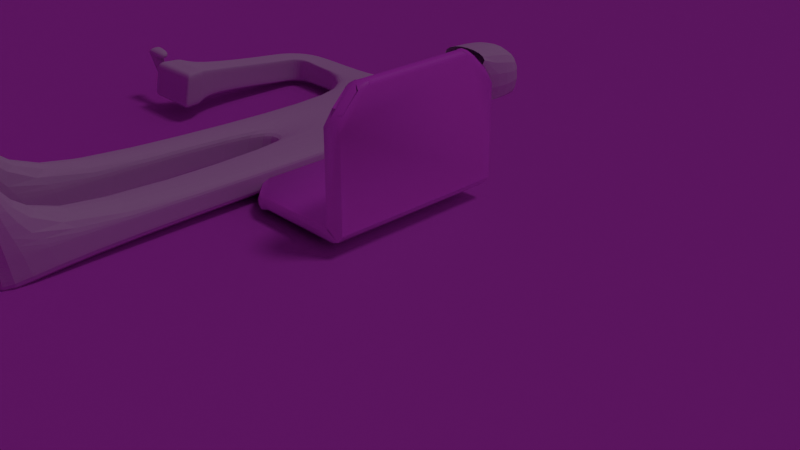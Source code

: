 # Source: scene2.blend  (saved by Blender 4.2.66; exported with 4.5.12 LTS)
import bpy
from mathutils import Matrix  # noqa: F401  (used for matrix-valued properties, if any)

bpy.ops.wm.read_factory_settings(use_empty=True)
scene = bpy.context.scene
scene.name = 'Scene'

# ---- collections
col_collection = bpy.data.collections.new('Collection'); scene.collection.children.link(col_collection)

# ---- images (referenced by path relative to the original .blend; pixels are not part of the script)
import os
ASSET_DIR = os.environ.get("B2B_ASSET_DIR", "")  # directory of the original .blend (textures are referenced by path, not embedded)
HERE = os.path.dirname(os.path.abspath(__file__))  # packed textures are extracted next to this script under _unpacked/

def load_image(name, relpath, width, height, colorspace="sRGB"):
    """Load a texture the original file referenced (path relative to the .blend, or extracted next to this script)."""
    p = next((c for c in (os.path.join(HERE, relpath), os.path.join(ASSET_DIR, relpath)) if relpath and os.path.exists(c)), "")
    if p:
        img = bpy.data.images.load(p, check_existing=True)
        img.name = name
    else:  # same state as the original file: an image datablock whose file is absent (Cycles renders it pink)
        img = bpy.data.images.new(name, width, height)
        img.source = "FILE"
        img.filepath = "//" + (relpath or name)
    img.colorspace_settings.name = colorspace
    return img
img_grass001_4k_png_color_png = load_image('Grass001_4K-PNG_Color.png', 'textures/Grass001_4K-PNG_Color.png', 1024, 1024, 'sRGB')
img_grass001_4k_png_roughness_png = load_image('Grass001_4K-PNG_Roughness.png', 'textures/Grass001_4K-PNG_Roughness.png', 1024, 1024, 'Non-Color')
img_grass001_4k_png_normalgl_png = load_image('Grass001_4K-PNG_NormalGL.png', 'textures/Grass001_4K-PNG_NormalGL.png', 1024, 1024, 'Non-Color')
img_macbook = load_image('Macbook', 'textures/Macbook.png', 1024, 1024, 'sRGB')
img_dayenvironmenthdri043_4k_hdr_exr = load_image('DayEnvironmentHDRI043_4K-HDR.exr', 'textures/DayEnvironmentHDRI043_4K-HDR.exr', 1024, 1024, 'Linear Rec.709')

# ---- materials (node trees are filled in below, after node groups)
mat_acg_grass001_4k_png = bpy.data.materials.new('aCG_Grass001_4K_PNG')
mat_macbook = bpy.data.materials.new('Macbook')

# ---- material node trees
mat_acg_grass001_4k_png.use_nodes = True; mat_acg_grass001_4k_png.node_tree.nodes.clear()
_N = mat_acg_grass001_4k_png.node_tree.nodes; _L = mat_acg_grass001_4k_png.node_tree.links
n0 = _N.new('ShaderNodeBsdfPrincipled'); n0.name = 'Principled BSDF'; n0.location = (0, 300)
n1 = _N.new('ShaderNodeOutputMaterial'); n1.name = 'Material Output'; n1.location = (300, 300)
n2 = _N.new('ShaderNodeTexImage'); n2.name = 'Image Texture'; n2.location = (-300, 300)
n2.image = img_grass001_4k_png_color_png
n3 = _N.new('ShaderNodeUVMap'); n3.name = 'UV Map'; n3.location = (-600, 300)
n3.uv_map = 'UVMap'
n4 = _N.new('ShaderNodeSeparateColor'); n4.name = 'Separate Color'; n4.location = (-300, -10)
n5 = _N.new('ShaderNodeTexImage'); n5.name = 'Image Texture.001'; n5.location = (-600, -10)
n5.image = img_grass001_4k_png_roughness_png
n6 = _N.new('ShaderNodeNormalMap'); n6.name = 'Normal Map'; n6.location = (-300, -320)
n7 = _N.new('ShaderNodeTexImage'); n7.name = 'Image Texture.002'; n7.location = (-600, -320)
n7.image = img_grass001_4k_png_normalgl_png
_L.new(n0.outputs[0], n1.inputs[0])
_L.new(n2.outputs[0], n0.inputs[0])
_L.new(n3.outputs[0], n2.inputs[0])
_L.new(n4.outputs[0], n0.inputs[2])
_L.new(n5.outputs[0], n4.inputs[0])
_L.new(n3.outputs[0], n5.inputs[0])
_L.new(n6.outputs[0], n0.inputs[5])
_L.new(n7.outputs[0], n6.inputs[1])
_L.new(n3.outputs[0], n7.inputs[0])
n1.is_active_output = True
mat_macbook.use_nodes = True; mat_macbook.node_tree.nodes.clear()
_N = mat_macbook.node_tree.nodes; _L = mat_macbook.node_tree.links
n0 = _N.new('ShaderNodeBsdfPrincipled'); n0.name = 'Principled BSDF'; n0.location = (10, 300)
n1 = _N.new('ShaderNodeOutputMaterial'); n1.name = 'Material Output'; n1.location = (300, 300)
n2 = _N.new('ShaderNodeTexImage'); n2.name = 'Image Texture'; n2.location = (-331, 228)
n2.image = img_macbook
_L.new(n0.outputs[0], n1.inputs[0])
_L.new(n2.outputs[0], n0.inputs[0])
n1.is_active_output = True

# ---- world
world_world = bpy.data.worlds.new('World'); scene.world = world_world
world_world.use_nodes = True; world_world.node_tree.nodes.clear()
_N = world_world.node_tree.nodes; _L = world_world.node_tree.links
n0 = _N.new('ShaderNodeOutputWorld'); n0.name = 'World Output'; n0.location = (300, 300)
n1 = _N.new('ShaderNodeBackground'); n1.name = 'Background'; n1.location = (10, 300)
n1.inputs[1].default_value = 0.1
n2 = _N.new('ShaderNodeTexEnvironment'); n2.name = 'Environment Texture'; n2.location = (-300, 268)
n2.image = img_dayenvironmenthdri043_4k_hdr_exr
_L.new(n1.outputs[0], n0.inputs[0])
_L.new(n2.outputs[0], n1.inputs[0])
n0.is_active_output = True
world_world.color = (0.05088, 0.05088, 0.05088)
world_world.sun_shadow_jitter_overblur = 0.0

# ---- cameras
cam_camera = bpy.data.cameras.new('Camera')
cam_camera.clip_end = 100.0
cam_camera.ortho_scale = 7.314

# ---- lights
light_light = bpy.data.lights.new('Light', 'SUN')
light_light.angle = 0.1993
light_light.energy = 0.2
light_light.shadow_soft_size = 0.1
light_light.shadow_cascade_max_distance = 1000.0

# ---- meshes
me_plane = bpy.data.meshes.new('Plane')
me_plane.from_pydata([(-1.0, -1.0, 0.0), (1.0, -1.0, 0.0), (-1.0, 1.0, 0.0), (1.0, 1.0, 0.0)], [], [(0, 1, 3, 2)])
_uv = me_plane.uv_layers.new(name='UVMap')
_uv.uv.foreach_set('vector', [-93.35, 94.35, -93.35, -93.35, 94.35, -93.35, 94.35, 94.35])
me_plane.materials.append(mat_acg_grass001_4k_png)
me_plane.update()
me_cube_001 = bpy.data.meshes.new('Cube.001')
me_cube_001.from_pydata([(0.07828, -1.0, -0.7738), (0.07828, 1.0, -0.7738), (0.06475, 1.0, -0.7752), (0.291, 1.0, -0.7752), (0.291, -1.0, -0.7752), (0.06475, -1.0, -0.7752), (-1.053, -0.9706, -0.909), (-1.125, -0.9237, -0.892), (-1.085, -0.9037, -0.9555), (-1.303, -0.7205, -0.909), (-1.258, -0.7819, -0.9529), (-1.256, -0.7928, -0.892), (-1.317, -0.6848, -0.9284), (-1.333, -0.5936, -0.7738), (-1.317, -0.6848, -0.8454), (-1.255, -0.7607, -0.8081), (-1.303, -0.7205, -0.8648), (-1.256, -0.7928, -0.8817), (-1.258, -0.7521, -0.8034), (-0.9261, -1.0, -0.7738), (-1.093, -0.922, -0.8081), (-1.017, -0.9842, -0.8454), (-1.085, -0.9253, -0.8034), (-1.125, -0.9237, -0.8817), (-1.053, -0.9706, -0.8648), (-1.317, 0.6848, -0.9284), (-1.255, 0.7607, -0.9657), (-1.303, 0.7205, -0.909), (-1.256, 0.7928, -0.892), (-1.258, 0.7521, -0.9704), (-1.093, 0.922, -0.9657), (-1.017, 0.9842, -0.9284), (-1.085, 0.9253, -0.9704), (-1.125, 0.9237, -0.892), (-1.053, 0.9706, -0.909), (-0.9261, 1.0, -0.7738), (-1.017, 0.9842, -0.8454), (-1.093, 0.922, -0.8081), (-1.053, 0.9706, -0.8648), (-1.125, 0.9237, -0.8817), (-1.085, 0.9253, -0.8034), (-1.303, 0.7205, -0.8648), (-1.258, 0.7521, -0.8034), (-1.256, 0.7928, -0.8817), (-1.317, 0.6848, -0.8454), (-1.333, 0.5936, -0.7738), (-1.255, 0.7607, -0.8081), (0.1456, 0.6987, 0.6509), (0.09029, 0.7476, 0.59), (0.1558, 0.7205, 0.6379), (0.1727, 0.7928, 0.591), (0.09437, 0.7521, 0.5926), (0.1558, 0.9706, 0.3878), (0.09437, 0.9253, 0.4194), (0.1727, 0.9237, 0.4601), (0.1364, 0.9842, 0.3521), (0.06475, 1.0, 0.2609), (0.09906, 0.922, 0.428), (0.291, 1.0, 0.2609), (0.2193, 0.9842, 0.3521), (0.2567, 0.922, 0.428), (0.2, 0.9706, 0.3878), (0.183, 0.9237, 0.4601), (0.2614, 0.9253, 0.4194), (0.2567, 0.7607, 0.5893), (0.2193, 0.6848, 0.6516), (0.2614, 0.7521, 0.5926), (0.183, 0.7928, 0.591), (0.2, 0.7205, 0.6379), (0.2193, -0.6848, 0.6516), (0.2567, -0.7607, 0.5893), (0.2, -0.7205, 0.6379), (0.183, -0.7928, 0.591), (0.2614, -0.7521, 0.5926), (0.291, -1.0, 0.2609), (0.2567, -0.922, 0.4038), (0.2193, -0.9842, 0.3521), (0.2614, -0.9253, 0.4194), (0.183, -0.9237, 0.4601), (0.2, -0.9706, 0.3878), (0.06475, -1.0, 0.2609), (0.1364, -0.9842, 0.3521), (0.09906, -0.922, 0.428), (0.1558, -0.9706, 0.3878), (0.1727, -0.9237, 0.4601), (0.1264, -0.8854, 0.4194), (0.1558, -0.7205, 0.6379), (0.09437, -0.7521, 0.5926), (0.1727, -0.7928, 0.591), (0.1571, -0.6872, 0.6516), (0.09906, -0.7607, 0.5893), (0.07828, -1.0, -0.8374), (0.04002, -0.9729, -0.9062), (0.1151, -0.972, -0.9218), (0.04002, -0.9062, -0.9729), (0.07828, -0.8372, -0.9631), (0.1151, -0.9863, -0.9075), (0.1052, -0.972, -0.9179), (0.2246, -1.0, -0.8608), (0.07828, 0.8372, -0.9631), (0.04002, 0.9062, -0.9729), (0.1151, 0.9863, -0.9075), (0.04002, 0.9729, -0.9062), (0.07828, 1.0, -0.8374), (0.1151, 0.972, -0.9218), (0.1052, 0.972, -0.9179), (0.2246, 1.0, -0.8608), (-1.089, -0.8373, -1.0), (-0.9731, -0.9062, -0.9729), (-0.9975, -0.9789, -0.9427), (-0.9063, -0.9729, -0.9062), (-0.9261, -1.0, -0.8374), (-0.9855, -0.9632, -0.9453), (-1.028, -0.9252, -0.9464), (-1.071, -0.9226, -0.9653), (-1.333, -0.5936, -0.838), (-1.306, -0.5737, -0.9062), (-1.278, -0.7022, -0.9577), (-1.239, -0.6405, -0.9729), (-1.17, -0.7556, -1.0), (-1.267, -0.7584, -0.9662), (-1.17, 0.7556, -1.0), (-1.239, 0.6405, -0.9729), (-1.312, 0.6649, -0.9427), (-1.306, 0.5737, -0.9062), (-1.333, 0.5936, -0.838), (-1.278, 0.7022, -0.9577), (-1.311, 0.7159, -0.904), (-1.296, 0.653, -0.9453), (-1.258, 0.6957, -0.9464), (-1.265, 0.738, -0.9704), (-0.9261, 1.0, -0.8374), (-0.9063, 0.9729, -0.9062), (-1.035, 0.9454, -0.9577), (-0.9731, 0.9062, -0.9729), (-1.089, 0.8373, -1.0), (-0.9975, 0.9789, -0.9427), (-1.071, 0.9324, -0.9703), (-1.028, 0.9252, -0.9464), (-0.9855, 0.9632, -0.9453), (-1.049, 0.9788, -0.9037), (0.06475, 0.7223, 0.5386), (0.07883, 0.6626, 0.5739), (0.09458, 0.6753, 0.6118), (0.1582, 0.5833, 0.6532), (0.1935, 0.5936, 0.6673), (0.1334, 0.6494, 0.6394), (0.1435, 0.6939, 0.65), (0.1209, 0.6601, 0.643), (0.1011, 0.6881, 0.6098), (0.0883, 0.7083, 0.6138), (0.1935, -0.5936, 0.6673), (0.1582, -0.5833, 0.6532), (0.1334, -0.6494, 0.6394), (0.07883, -0.6626, 0.5739), (0.06475, -0.7223, 0.5386), (0.09458, -0.6753, 0.6118), (0.0883, -0.7083, 0.6138), (0.1011, -0.6881, 0.6098), (0.1209, -0.6601, 0.643), (0.1435, -0.6939, 0.65), (0.2411, 0.5936, 0.6673), (0.2578, 0.5887, 0.6607), (0.2695, 0.62, 0.6541), (0.2843, 0.6152, 0.6341), (0.291, 0.6435, 0.6174), (0.2769, 0.6212, 0.652), (0.2819, 0.638, 0.6466), (0.2758, 0.6285, 0.6447), (0.2712, 0.6165, 0.6573), (0.2604, 0.6325, 0.6606), (0.291, -0.6435, 0.6174), (0.2843, -0.6152, 0.6341), (0.2769, -0.6212, 0.652), (0.2578, -0.5887, 0.6607), (0.2411, -0.5936, 0.6673), (0.2695, -0.62, 0.6541), (0.2604, -0.6325, 0.6606), (0.2712, -0.6165, 0.6573), (0.2758, -0.6285, 0.6447), (0.2819, -0.638, 0.6466)], [(113, 112)], [(20, 15, 18, 22), (75, 70, 73, 77), (109, 108, 110), (36, 31, 34, 38), (30, 26, 29, 32), (59, 55, 52, 61), (81, 76, 79, 83), (0, 91, 98, 4, 5), (1, 0, 5, 2), (64, 60, 63, 66), (50, 67, 62, 54), (7, 23, 17, 11), (46, 37, 40, 42), (167, 165, 58, 60, 64), (90, 82, 85, 87), (14, 12, 9, 16), (98, 95, 99, 106, 3, 4), (1, 35, 45, 13, 19, 0), (127, 125, 45, 44, 25), (57, 48, 51, 53), (131, 35, 1, 103), (25, 44, 41, 27), (39, 33, 28, 43), (47, 65, 68, 49), (157, 155, 80, 82, 90), (147, 145, 161, 170, 65, 47), (3, 2, 56, 58), (5, 4, 74, 80), (69, 89, 86, 71), (84, 78, 72, 88), (6, 7, 8), (9, 10, 11), (13, 115, 12, 14), (13, 14, 15), (16, 17, 18), (19, 20, 21), (22, 23, 24), (130, 127, 25, 26), (27, 28, 29), (32, 33, 34), (35, 36, 37), (38, 39, 40), (41, 42, 43), (44, 45, 46), (177, 175, 151, 160, 89, 69), (49, 50, 51), (52, 53, 54), (55, 56, 57), (58, 59, 60), (61, 62, 63), (4, 3, 58, 165, 171, 74), (66, 67, 68), (180, 177, 69, 70), (71, 72, 73), (74, 75, 76), (77, 78, 79), (80, 81, 82), (83, 84, 85), (86, 87, 88), (89, 160, 157, 90), (10, 117, 116, 118, 119, 120), (7, 11, 10, 8), (20, 22, 24, 21), (23, 7, 6, 24), (19, 13, 15, 20), (14, 16, 18, 15), (17, 23, 22, 18), (123, 126, 128, 129), (11, 17, 16, 9), (41, 44, 46, 42), (45, 35, 37, 46), (36, 38, 40, 37), (39, 43, 42, 40), (30, 32, 34, 31), (33, 39, 38, 34), (133, 136, 138, 139), (25, 27, 29, 26), (28, 33, 32, 29), (140, 137, 30, 31), (43, 28, 27, 41), (52, 55, 57, 53), (153, 156, 158, 159), (47, 49, 51, 48), (50, 54, 53, 51), (150, 147, 47, 48), (64, 66, 68, 65), (67, 50, 49, 68), (170, 167, 64, 65), (59, 61, 63, 60), (62, 67, 66, 63), (58, 56, 55, 59), (54, 62, 61, 52), (86, 89, 90, 87), (81, 83, 85, 82), (84, 88, 87, 85), (80, 74, 76, 81), (75, 77, 79, 76), (78, 84, 83, 79), (69, 71, 73, 70), (72, 78, 77, 73), (88, 72, 71, 86), (121, 135, 99, 95, 107, 119), (92, 110, 108, 94), (132, 102, 100, 134), (116, 124, 122, 118), (137, 135, 121, 130, 26, 30), (35, 131, 140, 31, 36), (115, 13, 45, 125), (106, 103, 1, 2, 3), (91, 0, 19, 111), (101, 104, 105), (91, 92, 93), (94, 95, 96), (99, 100, 101), (102, 103, 104), (107, 108, 109), (115, 116, 117), (121, 122, 123), (124, 125, 126), (131, 132, 133), (134, 135, 136), (98, 91, 93, 97), (92, 94, 96, 93), (95, 98, 97, 96), (106, 99, 101, 105), (100, 102, 104, 101), (103, 106, 105, 104), (114, 107, 109, 113), (115, 117, 12), (9, 12, 117, 10), (130, 121, 123, 129), (122, 124, 126, 123), (125, 127, 128, 126), (127, 130, 129, 128), (140, 131, 133, 139), (132, 134, 136, 133), (135, 137, 138, 136), (137, 140, 139, 138), (115, 125, 124, 116), (121, 119, 118, 122), (131, 103, 102, 132), (99, 135, 134, 100), (91, 111, 110, 92), (107, 95, 94, 108), (93, 96, 97), (142, 154, 152, 144), (2, 5, 80, 155, 141, 56), (143, 146, 148, 149), (141, 142, 143), (144, 145, 146), (151, 152, 153), (154, 155, 156), (150, 141, 143, 149), (142, 144, 146, 143), (145, 147, 148, 146), (147, 150, 149, 148), (160, 151, 153, 159), (152, 154, 156, 153), (155, 157, 158, 156), (157, 160, 159, 158), (141, 155, 154, 142), (151, 145, 144, 152), (56, 141, 150, 48, 57), (172, 164, 162, 174), (74, 171, 180, 70, 75), (161, 145, 151, 175), (173, 176, 178, 179), (161, 162, 163), (164, 165, 166), (171, 172, 173), (174, 175, 176), (170, 161, 163, 169), (162, 164, 166, 163), (165, 167, 168, 166), (167, 170, 169, 168), (180, 171, 173, 179), (172, 174, 176, 173), (175, 177, 178, 176), (177, 180, 179, 178), (171, 165, 164, 172), (161, 175, 174, 162), (163, 166, 168, 169), (21, 24, 6, 113, 109, 110, 111, 19), (10, 120, 119, 107, 114, 8), (8, 114, 113, 6)])
me_cube_001.polygons.foreach_set('use_smooth', [True] * 185)
_k = set([(0, 1), (0, 5), (0, 19), (1, 2), (1, 35), (2, 5), (2, 56), (3, 4), (3, 58), (3, 106), (4, 74), (4, 98), (5, 80), (8, 10), (13, 45), (15, 18), (15, 20), (18, 22), (20, 22), (25, 26), (25, 127), (26, 29), (26, 30), (26, 130), (29, 32), (30, 31), (30, 32), (30, 137), (31, 140), (37, 40), (37, 46), (40, 42), (42, 46), (48, 51), (48, 57), (51, 53), (53, 57), (60, 63), (60, 64), (63, 66), (64, 66), (70, 73), (70, 75), (73, 77), (75, 77), (82, 85), (82, 90), (85, 87), (87, 90), (95, 99), (97, 98), (105, 106), (109, 113), (112, 113), (123, 126), (123, 129), (126, 128), (127, 130), (128, 129), (133, 136), (133, 139), (136, 138), (137, 140), (138, 139), (163, 166), (163, 169), (166, 168), (168, 169), (173, 176), (173, 179), (176, 178), (178, 179)])
me_cube_001.attributes.new('sharp_edge', 'BOOLEAN', 'EDGE').data.foreach_set('value', [ (min(e.vertices), max(e.vertices)) in _k for e in me_cube_001.edges])
_uv = me_cube_001.uv_layers.new(name='UVMap')
_uv.uv.foreach_set('vector', [0.3455, 0.5671, 0.3455, 0.5323, 0.3467, 0.5316, 0.3467, 0.569, 0.3368, 0.5848, 0.3368, 0.5333, 0.338, 0.5316, 0.338, 0.5869, 0.6421, 0.8997, 0.6418, 0.9029, 0.6411, 0.8989, 0.7497, 0.911, 0.7632, 0.9249, 0.754, 0.9278, 0.7468, 0.9203, 0.3393, 0.5732, 0.3393, 0.5333, 0.3407, 0.5316, 0.3407, 0.5745, 0.7626, 0.5101, 0.7487, 0.5235, 0.7461, 0.5147, 0.7535, 0.5075, 0.7633, 0.4144, 0.7451, 0.4153, 0.7466, 0.4097, 0.7563, 0.4092, 0.0768, 0.1852, 0.07849, 0.1958, 0.05366, 0.2043, 0.02743, 0.1874, 0.07998, 0.1853, 0.04937, 0.5125, 0.0768, 0.1852, 0.07998, 0.1853, 0.05255, 0.5126, 0.3368, 0.5333, 0.3368, 0.5848, 0.3357, 0.5869, 0.3357, 0.5316, 0.7153, 0.4821, 0.717, 0.4804, 0.7387, 0.4993, 0.737, 0.5009, 0.6626, 0.8606, 0.6627, 0.8606, 0.6633, 0.8663, 0.6632, 0.8664, 0.3345, 0.5335, 0.3345, 0.582, 0.3331, 0.5837, 0.3331, 0.5316, 0.7041, 0.08477, 0.6969, 0.0835, 0.6185, -1.877e-08, 0.658, 0.01826, 0.6935, 0.05604, 0.3477, 0.5324, 0.3477, 0.5726, 0.3467, 0.5748, 0.3467, 0.5316, 0.6638, 0.8711, 0.6631, 0.8711, 0.6632, 0.8696, 0.6636, 0.8695, 0.05366, 0.2043, 0.08056, 0.2497, 0.05759, 0.5237, 0.02623, 0.5316, 7.153e-09, 0.5147, 0.02743, 0.1874, 0.3946, 0.4901, 0.6138, 0.4684, 0.7017, 0.5511, 0.6992, 0.8182, 0.6097, 0.9185, 0.3905, 0.9402, 0.8263, 0.3838, 0.8421, 0.3549, 0.856, 0.3547, 0.8394, 0.3763, 0.8214, 0.3766, 0.3345, 0.587, 0.3345, 0.5336, 0.3357, 0.5316, 0.3357, 0.589, 0.7638, 0.8945, 0.7534, 0.8839, 0.9224, 0.7212, 0.9327, 0.7319, 0.8214, 0.3766, 0.8394, 0.3763, 0.8341, 0.3848, 0.8245, 0.3849, 0.7373, 0.936, 0.739, 0.9377, 0.7165, 0.962, 0.7149, 0.9602, 0.7608, 0.01992, 0.7426, 0.02081, 0.7485, 0.01347, 0.7582, 0.013, 0.7561, 0.3349, 0.7672, 0.3427, 0.7862, 0.4232, 0.7661, 0.3951, 0.755, 0.3484, 0.7595, 0.01805, 0.7458, 0.04001, 0.7354, 0.04052, 0.7322, 0.03243, 0.7426, 0.02081, 0.7608, 0.01992, 0.9584, 0.687, 0.9203, 0.7236, 0.7515, 0.55, 0.7896, 0.5134, 0.07998, 0.1853, 0.02743, 0.1874, -7.105e-09, 0.01413, 0.05255, 0.01201, 0.7246, 0.3285, 0.7427, 0.3276, 0.7391, 0.3368, 0.7295, 0.3372, 0.7473, 0.3942, 0.745, 0.3943, 0.7361, 0.3564, 0.7383, 0.3562, 0.6388, 0.905, 0.6433, 0.8996, 0.6429, 0.9021, 0.6632, 0.8696, 0.6624, 0.8682, 0.6632, 0.8664, 0.6781, 0.815, 0.6642, 0.8152, 0.6631, 0.8711, 0.6638, 0.8711, 0.6992, 0.8182, 0.7017, 0.8435, 0.6848, 0.8596, 0.7003, 0.853, 0.6913, 0.8713, 0.6851, 0.8573, 0.6097, 0.9185, 0.6492, 0.8994, 0.6357, 0.9174, 0.647, 0.9001, 0.6625, 0.9036, 0.6452, 0.9147, 0.3038, 0.5501, 0.2991, 0.5316, 0.3078, 0.5322, 0.2991, 0.5526, 0.8245, 0.3849, 0.8243, 0.4019, 0.8073, 0.3926, 0.7586, 0.9442, 0.739, 0.9377, 0.754, 0.9278, 0.7534, 0.8839, 0.7497, 0.911, 0.7307, 0.9185, 0.7468, 0.9203, 0.7373, 0.936, 0.7314, 0.9162, 0.8341, 0.3848, 0.8435, 0.392, 0.8265, 0.4018, 0.8394, 0.3763, 0.856, 0.3547, 0.8422, 0.3941, 0.7155, 0.3166, 0.7197, 0.3072, 0.7302, 0.3067, 0.7412, 0.3299, 0.7427, 0.3276, 0.7246, 0.3285, 0.7582, 0.013, 0.7592, -4.283e-08, 0.7757, 0.008193, 0.7461, 0.5147, 0.7304, 0.5204, 0.737, 0.5009, 0.7487, 0.5235, 0.7515, 0.55, 0.7298, 0.5183, 0.7896, 0.5134, 0.7626, 0.5101, 0.7563, 0.4928, 0.7535, 0.5075, 0.7387, 0.4993, 0.7585, 0.4934, 0.3905, 0.4684, 0.3905, -1.563e-09, 0.6185, -1.877e-08, 0.6969, 0.0835, 0.6969, 0.3849, 0.6185, 0.4684, 0.6938, 0.05807, 0.6998, 0.04853, 0.7087, 0.06546, 0.7119, 0.319, 0.7155, 0.3166, 0.7246, 0.3285, 0.7205, 0.3501, 0.7295, 0.3372, 0.7361, 0.3564, 0.7193, 0.3479, 0.6185, 0.4684, 0.658, 0.4501, 0.6443, 0.4647, 0.7312, 0.3982, 0.745, 0.3943, 0.7466, 0.4097, 0.7862, 0.4232, 0.7633, 0.4144, 0.7661, 0.3951, 0.7563, 0.4092, 0.7473, 0.3942, 0.7678, 0.3964, 0.7391, 0.3368, 0.7559, 0.3461, 0.7383, 0.3562, 0.7427, 0.3276, 0.7412, 0.3299, 0.7561, 0.3349, 0.755, 0.3484, 0.6624, 0.8682, 0.6626, 0.8704, 0.6861, 0.8162, 0.6655, 0.8009, 0.6618, 0.8681, 0.6625, 0.8688, 0.6626, 0.8606, 0.6632, 0.8664, 0.6624, 0.8682, 0.6618, 0.8606, 0.6492, 0.8994, 0.647, 0.9001, 0.6452, 0.9147, 0.6357, 0.9174, 0.6432, 0.8992, 0.6433, 0.8996, 0.6388, 0.905, 0.6425, 0.8974, 0.6097, 0.9185, 0.6992, 0.8182, 0.6848, 0.8596, 0.6492, 0.8994, 0.7017, 0.8435, 0.7003, 0.853, 0.6851, 0.8573, 0.6848, 0.8596, 0.6913, 0.8713, 0.6625, 0.9036, 0.647, 0.9001, 0.6851, 0.8573, 0.3453, 0.5434, 0.3455, 0.5344, 0.3407, 0.5435, 0.3407, 0.5316, 0.6632, 0.8664, 0.6633, 0.8663, 0.6636, 0.8695, 0.6632, 0.8696, 0.8341, 0.3848, 0.8394, 0.3763, 0.8422, 0.3941, 0.8435, 0.392, 0.7017, 0.5511, 0.6138, 0.4684, 0.6531, 0.4844, 0.6879, 0.5172, 0.7497, 0.911, 0.7468, 0.9203, 0.7314, 0.9162, 0.7307, 0.9185, 0.7373, 0.936, 0.7149, 0.9602, 0.7017, 0.9483, 0.7314, 0.9162, 0.7563, 0.9449, 0.7586, 0.9442, 0.754, 0.9278, 0.7632, 0.9249, 0.739, 0.9377, 0.7373, 0.936, 0.7468, 0.9203, 0.754, 0.9278, 0.3523, 0.5366, 0.3509, 0.5443, 0.3509, 0.5316, 0.3529, 0.5409, 0.8214, 0.3766, 0.8245, 0.3849, 0.8073, 0.3926, 0.8081, 0.3946, 0.8243, 0.4019, 0.8132, 0.4327, 0.7926, 0.4334, 0.8073, 0.3926, 0.3331, 0.5316, 0.3294, 0.5481, 0.3331, 0.5483, 0.326, 0.5354, 0.8265, 0.4018, 0.8243, 0.4019, 0.8245, 0.3849, 0.8341, 0.3848, 0.7461, 0.5147, 0.7487, 0.5235, 0.7298, 0.5183, 0.7304, 0.5204, 0.7449, 0.3204, 0.7553, 0.3276, 0.7539, 0.3307, 0.7472, 0.3225, 0.7608, 0.01992, 0.7582, 0.013, 0.7757, 0.008193, 0.7751, 0.006514, 0.7153, 0.4821, 0.737, 0.5009, 0.7304, 0.5204, 0.7017, 0.4954, 0.7747, 0.01658, 0.7595, 0.01805, 0.7608, 0.01992, 0.7751, 0.006514, 0.6935, 0.05604, 0.6938, 0.05807, 0.7087, 0.06546, 0.7102, 0.07382, 0.757, 0.0001113, 0.7592, -4.283e-08, 0.7582, 0.013, 0.7485, 0.01347, 0.7089, 0.08608, 0.7041, 0.08477, 0.6935, 0.05604, 0.7102, 0.07382, 0.7626, 0.5101, 0.7535, 0.5075, 0.7585, 0.4934, 0.7563, 0.4928, 0.7387, 0.4993, 0.717, 0.4804, 0.7298, 0.4684, 0.7585, 0.4934, 0.7896, 0.5134, 0.7515, 0.55, 0.7487, 0.5235, 0.7626, 0.5101, 0.737, 0.5009, 0.7387, 0.4993, 0.7535, 0.5075, 0.7461, 0.5147, 0.7391, 0.3368, 0.7427, 0.3276, 0.755, 0.3484, 0.7559, 0.3461, 0.7633, 0.4144, 0.7563, 0.4092, 0.7678, 0.3964, 0.7661, 0.3951, 0.7473, 0.3942, 0.7383, 0.3562, 0.7559, 0.3461, 0.7678, 0.3964, 0.05255, 0.01201, -7.105e-09, 0.01413, 0.01401, 0.0007796, 0.03328, -4.478e-09, 0.7315, 0.3968, 0.7312, 0.3982, 0.7466, 0.4097, 0.7451, 0.4153, 0.745, 0.3943, 0.7473, 0.3942, 0.7563, 0.4092, 0.7466, 0.4097, 0.7246, 0.3285, 0.7295, 0.3372, 0.7193, 0.3479, 0.7205, 0.3501, 0.7361, 0.3564, 0.745, 0.3943, 0.7312, 0.3982, 0.7193, 0.3479, 0.7383, 0.3562, 0.7361, 0.3564, 0.7295, 0.3372, 0.7391, 0.3368, 0.3488, 0.4986, 0.3287, 0.5127, 0.05759, 0.5237, 0.08056, 0.2497, 0.3517, 0.2387, 0.3695, 0.2513, 0.08882, 0.2114, 0.3086, 0.2025, 0.325, 0.224, 0.08968, 0.2335, 0.7782, 0.9035, 0.9374, 0.7502, 0.9481, 0.763, 0.7777, 0.927, 0.8209, 0.08184, 0.8248, 0.3505, 0.8047, 0.3665, 0.8003, 0.06651, 0.7914, 0.435, 0.7862, 0.4128, 0.7932, 0.3936, 0.8079, 0.3893, 0.8081, 0.3946, 0.7944, 0.4326, 0.7534, 0.8839, 0.7638, 0.8945, 0.7539, 0.926, 0.7632, 0.9249, 0.7497, 0.911, 0.838, 0.07695, 0.8519, 0.07674, 0.856, 0.3547, 0.8421, 0.3549, 0.9588, 0.7212, 0.9327, 0.7319, 0.9224, 0.7212, 0.9203, 0.7236, 0.9584, 0.687, 0.07849, 0.2149, 0.0768, 0.2418, 0.3101, 0.2319, 0.3118, 0.2054, 0.9503, 0.738, 0.9526, 0.7407, 0.9503, 0.7417, 0.07849, 0.1958, 0.08882, 0.2114, 0.07178, 0.2149, 0.08968, 0.2335, 0.08056, 0.2497, 0.0716, 0.2101, 0.9587, 0.7629, 0.9481, 0.763, 0.9503, 0.738, 0.9374, 0.7502, 0.9327, 0.7319, 0.9526, 0.7407, 0.643, 0.9057, 0.6418, 0.9029, 0.6421, 0.8997, 0.664, 0.8751, 0.6632, 0.876, 0.6626, 0.8704, 0.7932, 0.3936, 0.8047, 0.3665, 0.8178, 0.372, 0.8248, 0.3505, 0.8421, 0.3549, 0.8117, 0.3808, 0.7638, 0.8945, 0.7782, 0.9035, 0.765, 0.9335, 0.7777, 0.927, 0.7624, 0.9519, 0.7689, 0.9242, 0.05366, 0.2043, 0.07849, 0.1958, 0.07178, 0.2149, 0.07397, 0.2141, 0.08882, 0.2114, 0.08968, 0.2335, 0.0716, 0.2101, 0.07178, 0.2149, 0.08056, 0.2497, 0.05366, 0.2043, 0.07397, 0.2141, 0.0716, 0.2101, 0.9588, 0.7212, 0.9587, 0.7629, 0.9503, 0.738, 0.9503, 0.7417, 0.9481, 0.763, 0.9374, 0.7502, 0.9526, 0.7407, 0.9503, 0.738, 0.9327, 0.7319, 0.9588, 0.7212, 0.9503, 0.7417, 0.9526, 0.7407, 0.6428, 0.9019, 0.643, 0.9057, 0.6421, 0.8997, 0.6423, 0.9014, 0.838, 0.07695, 0.6626, 0.8704, 0.6631, 0.8711, 0.6632, 0.8696, 0.6631, 0.8711, 0.6626, 0.8704, 0.6624, 0.8682, 0.8079, 0.3893, 0.7932, 0.3936, 0.8178, 0.372, 0.8123, 0.3793, 0.8047, 0.3665, 0.8248, 0.3505, 0.8117, 0.3808, 0.8178, 0.372, 0.8421, 0.3549, 0.8263, 0.3838, 0.8158, 0.3692, 0.8117, 0.3808, 0.8263, 0.3838, 0.8079, 0.3893, 0.8123, 0.3793, 0.8158, 0.3692, 0.7539, 0.926, 0.7638, 0.8945, 0.765, 0.9335, 0.7713, 0.9231, 0.7782, 0.9035, 0.7777, 0.927, 0.7689, 0.9242, 0.765, 0.9335, 0.7624, 0.9519, 0.7609, 0.9418, 0.7641, 0.9311, 0.7689, 0.9242, 0.7609, 0.9418, 0.7539, 0.926, 0.7713, 0.9231, 0.7641, 0.9311, 0.838, 0.07695, 0.8421, 0.3549, 0.8248, 0.3505, 0.8209, 0.08184, 0.7932, 0.3936, 0.788, 0.03972, 0.8003, 0.06651, 0.8047, 0.3665, 0.7638, 0.8945, 0.9327, 0.7319, 0.9374, 0.7502, 0.7782, 0.9035, 0.9587, 0.7629, 0.7624, 0.9519, 0.7777, 0.927, 0.9481, 0.763, 0.07849, 0.1958, 0.3118, 0.1864, 0.3086, 0.2025, 0.08882, 0.2114, 0.3517, 0.2387, 0.08056, 0.2497, 0.08968, 0.2335, 0.325, 0.224, 0.07178, 0.2149, 0.0716, 0.2101, 0.07397, 0.2141, 0.7795, 0.02935, 0.762, 0.3271, 0.7392, 0.305, 0.7546, 0.04286, 5.703e-09, 1.0, 1.222e-08, 0.5316, 0.2246, 0.5316, 0.2848, 0.5966, 0.2848, 0.935, 0.2246, 1.0, 0.7731, 0.0242, 0.762, 0.02864, 0.7646, 0.02586, 0.772, 0.02151, 0.2848, 0.935, 0.2913, 0.921, 0.2981, 0.924, 0.7546, 0.04286, 0.7458, 0.04001, 0.762, 0.02864, 0.7302, 0.3067, 0.7392, 0.305, 0.7449, 0.3204, 0.2913, 0.6106, 0.2848, 0.5966, 0.2981, 0.6077, 0.7747, 0.01658, 0.7862, 0.01808, 0.7731, 0.0242, 0.772, 0.02151, 0.7795, 0.02935, 0.7546, 0.04286, 0.762, 0.02864, 0.7731, 0.0242, 0.7458, 0.04001, 0.7595, 0.01805, 0.7646, 0.02586, 0.762, 0.02864, 0.7595, 0.01805, 0.7747, 0.01658, 0.772, 0.02151, 0.7646, 0.02586, 0.7412, 0.3299, 0.7302, 0.3067, 0.7449, 0.3204, 0.7472, 0.3225, 0.7392, 0.305, 0.762, 0.3271, 0.7553, 0.3276, 0.7449, 0.3204, 0.2848, 0.5966, 0.2991, 0.5999, 0.2971, 0.6047, 0.2981, 0.6077, 0.7561, 0.3349, 0.7412, 0.3299, 0.7472, 0.3225, 0.7539, 0.3307, 0.2848, 0.935, 0.2848, 0.5966, 0.2913, 0.6106, 0.2913, 0.921, 0.7302, 0.3067, 0.7458, 0.04001, 0.7546, 0.04286, 0.7392, 0.305, 0.2246, 1.0, 0.2848, 0.935, 0.2991, 0.9317, 0.2928, 0.944, 0.2578, 0.9817, 0.7011, 0.3783, 0.7011, 0.09011, 0.7091, 0.09633, 0.7091, 0.3721, 0.6185, 0.4684, 0.6969, 0.3849, 0.7041, 0.3836, 0.6935, 0.4123, 0.658, 0.4501, 0.7354, 0.04052, 0.7458, 0.04001, 0.7302, 0.3067, 0.7197, 0.3072, 0.3549, 0.5333, 0.3562, 0.5324, 0.3554, 0.5316, 0.3562, 0.5351, 0.7354, 0.04052, 0.7322, 0.04223, 0.7306, 0.03576, 0.7011, 0.09011, 0.6969, 0.0835, 0.7057, 0.08871, 0.6969, 0.3849, 0.7011, 0.3783, 0.7057, 0.3797, 0.7167, 0.3068, 0.7197, 0.3072, 0.7142, 0.3143, 0.7089, 0.08608, 0.7119, 0.09519, 0.7067, 0.08901, 0.7073, 0.08982, 0.7091, 0.09633, 0.7011, 0.09011, 0.7057, 0.08871, 0.7067, 0.08901, 0.6969, 0.0835, 0.7041, 0.08477, 0.7041, 0.087, 0.7057, 0.08871, 0.7041, 0.08477, 0.7089, 0.08608, 0.7073, 0.08982, 0.7041, 0.087, 0.7041, 0.3836, 0.6969, 0.3849, 0.7057, 0.3797, 0.7041, 0.3814, 0.7011, 0.3783, 0.7091, 0.3721, 0.7067, 0.3794, 0.7057, 0.3797, 0.7119, 0.3732, 0.7089, 0.3823, 0.7073, 0.3786, 0.7067, 0.3794, 0.7089, 0.3823, 0.7041, 0.3836, 0.7041, 0.3814, 0.7073, 0.3786, 0.6969, 0.3849, 0.6969, 0.0835, 0.7011, 0.09011, 0.7011, 0.3783, 0.7354, 0.04052, 0.7197, 0.3072, 0.7167, 0.3068, 0.7322, 0.04223, 0.3562, 0.532, 0.3573, 0.5334, 0.3562, 0.5346, 0.3569, 0.5316, 0.6357, 0.9174, 0.6452, 0.9147, 0.6388, 0.905, 0.6423, 0.9014, 0.6421, 0.8997, 0.6411, 0.8989, 0.6412, 0.8958, 0.6373, 0.9, 0.6624, 0.8682, 0.6625, 0.8688, 0.6618, 0.8681, 0.643, 0.9057, 0.6428, 0.9019, 0.6618, 0.8606, 0.6618, 0.8606, 0.6428, 0.9019, 0.6423, 0.9014, 0.6388, 0.905])
me_cube_001.materials.append(mat_macbook)
me_cube_001.update()
me_cube_002 = bpy.data.meshes.new('Cube.002')
me_cube_002.from_pydata([(0.2629, -3.024, -0.1121), (0.2629, -3.262, 0.4173), (0.2629, -0.1118, -0.008559), (0.2629, -0.01784, 0.3539), (0.7923, -3.024, 0.07162), (0.7923, -3.262, 0.4173), (0.7923, -0.1118, 0.07162), (0.7923, -0.1118, 0.3754), (0.2629, -3.696, -0.1121), (0.2629, -3.696, 0.4173), (0.7923, -3.696, -0.1121), (0.7923, -3.696, 0.4173), (0.7268, -3.761, 1.116), (0.3284, -3.761, 1.116), (0.7268, -3.434, 1.116), (0.3284, -3.434, 1.116), (0.1191, 2.403, 0.04301), (0.1534, 2.403, 0.3903), (0.7923, 2.403, 0.07162), (0.7923, 2.403, 0.3754), (-0.2815, -0.01784, 0.3539), (-0.2815, -0.1118, -0.008559), (-0.1983, 2.403, 0.4222), (-0.1906, 2.403, 0.06737), (-0.6081, -0.1118, 0.3358), (-0.7424, -0.1118, 0.0724), (-0.6081, 2.403, 0.3358), (-0.7424, 2.403, 0.0724), (-0.2321, -2.973, 0.4657), (-0.2162, -2.846, -0.04814), (-0.681, -2.859, 0.4796), (-0.7717, -2.777, 0.1448), (-0.3403, -3.389, 0.3597), (-0.3243, -3.262, -0.1541), (-0.7892, -3.275, 0.3737), (-0.7732, -3.149, -0.1401), (-0.6672, -3.088, 1.17), (-0.3124, -3.178, 1.159), (-0.7526, -3.417, 1.087), (-0.3979, -3.506, 1.076), (-0.009311, 2.403, 0.4173), (-0.009311, 0.09961, 0.3539), (-0.009311, 0.005606, -0.008559), (-0.009311, 2.403, 0.04204), (0.1191, 2.975, 0.04301), (0.1534, 2.975, 0.3903), (-0.1983, 2.975, 0.4222), (-0.1906, 2.975, 0.06737), (-0.009311, 2.975, 0.4173), (-0.009311, 2.975, 0.04204), (0.3537, 3.134, -0.2542), (0.4423, 3.134, 0.58), (-0.4662, 3.134, 0.5662), (-0.4462, 3.134, -0.1913), (0.3537, 3.907, -0.2542), (0.4423, 3.907, 0.58), (-0.4662, 3.907, 0.5662), (-0.4462, 3.907, -0.1913), (-0.01195, 3.134, 0.6841), (-0.04628, 3.134, -0.2227), (-0.01195, 3.907, 0.6841), (-0.04628, 3.907, -0.2227), (0.7923, 2.156, 0.3754), (0.1641, 2.165, 0.3867), (0.1332, 2.156, 0.03793), (0.7923, 2.156, 0.07162), (-0.2065, 2.165, 0.4154), (-0.1995, 2.156, 0.0599), (-0.6081, 2.156, 0.3358), (-0.7424, 2.156, 0.0724), (-0.009311, 2.167, 0.03706), (-0.009311, 2.177, 0.4111), (0.1776, 1.868, 0.3822), (0.1508, 1.848, 0.03162), (-0.2167, 1.868, 0.4071), (-0.2107, 1.848, 0.0506), (-0.6081, 1.848, 0.3358), (-0.7424, 1.848, 0.0724), (-0.009311, 1.894, 0.4033), (0.7923, 1.848, 0.3754), (0.7923, 1.848, 0.07162), (-0.009311, 1.874, 0.03086), (-1.483, 2.156, 0.3358), (-1.617, 2.156, 0.0724), (-1.483, 1.848, 0.3358), (-1.617, 1.848, 0.0724), (-1.907, 2.138, 0.3509), (-1.936, 2.117, 0.05737), (-1.73, 1.886, 0.3509), (-1.759, 1.865, 0.05737), (-2.161, 1.846, 0.3732), (-2.17, 1.811, 0.07973), (-1.863, 1.766, 0.3732), (-1.872, 1.731, 0.07973), (-2.172, 1.549, 0.3902), (-2.172, 1.513, 0.09666), (-1.863, 1.549, 0.3902), (-1.863, 1.513, 0.09666), (-2.172, 0.4438, 0.5261), (-2.172, 0.4077, 0.2326), (-1.863, 0.4438, 0.5261), (-1.863, 0.4077, 0.2326), (-2.298, 0.286, 0.602), (-2.298, 0.2038, 0.1848), (-1.691, 0.2435, 0.602), (-1.691, 0.1614, 0.1848), (-2.368, 0.00899, 0.5991), (-2.368, -0.07317, 0.182), (-1.667, 0.00899, 0.5991), (-1.667, -0.07317, 0.182), (0.7923, 2.047, 0.3754), (0.7923, 2.047, 0.07162), (-0.009311, 2.064, 0.03488), (0.1689, 2.061, 0.3851), (0.1394, 2.047, 0.03571), (-0.2101, 2.061, 0.4125), (-0.2034, 2.047, 0.05663), (-0.6081, 2.047, 0.3358), (-0.7424, 2.047, 0.0724), (-0.009311, 2.077, 0.4083), (-1.483, 2.047, 0.3358), (-1.617, 2.047, 0.0724), (-1.844, 2.049, 0.3509), (-1.874, 2.029, 0.05737), (-2.056, 1.818, 0.3732), (-2.065, 1.783, 0.07973), (-2.063, 1.549, 0.3902), (-2.063, 1.513, 0.09666), (-2.063, 0.4438, 0.5261), (-2.063, 0.4077, 0.2326), (-2.085, 0.2711, 0.602), (-2.085, 0.1889, 0.1848), (-2.121, 0.00899, 0.5991), (-2.121, -0.07317, 0.182), (0.1732, 1.965, 0.3837), (0.1451, 1.948, 0.03366), (-0.2134, 1.965, 0.4098), (-0.2071, 1.948, 0.05361), (-0.6081, 1.948, 0.3358), (-0.7424, 1.948, 0.0724), (-0.009311, 1.986, 0.4058), (-1.483, 1.948, 0.3358), (-1.617, 1.948, 0.0724), (-1.787, 1.967, 0.3509), (-1.817, 1.947, 0.05737), (-1.96, 1.792, 0.3732), (-1.969, 1.757, 0.07973), (-1.963, 1.549, 0.3902), (-1.963, 1.513, 0.09666), (-1.963, 0.4438, 0.5261), (-1.963, 0.4077, 0.2326), (-1.888, 0.2573, 0.602), (-1.888, 0.1752, 0.1848), (-1.894, 0.00899, 0.5991), (-1.894, -0.07317, 0.182), (0.7923, 1.948, 0.3754), (0.7923, 1.948, 0.07162), (-0.009311, 1.969, 0.03287), (-1.686, 0.1069, 0.1842), (-2.314, 0.1395, 0.1842), (-2.314, 0.2217, 0.6013), (-1.686, 0.1891, 0.6013), (-2.093, 0.2102, 0.6013), (-2.093, 0.1281, 0.1842), (-1.889, 0.1997, 0.6013), (-1.889, 0.1175, 0.1842), (-1.675, 0.0005141, 0.1829), (-1.675, 0.08267, 0.6), (-2.11, 0.09132, 0.6), (-2.11, 0.00916, 0.1829), (-1.892, 0.08699, 0.6), (-1.892, 0.004837, 0.1829), (-2.346, 0.01385, 0.1829), (-2.346, 0.09601, 0.6), (0.2629, -3.188, 0.2522), (0.2629, -0.04716, 0.2409), (0.7923, -0.1118, 0.2807), (0.7923, -3.188, 0.3095), (0.2629, -3.696, 0.2522), (0.7923, -3.696, 0.2522), (0.1427, 2.403, 0.282), (0.7923, 2.403, 0.2807), (-0.2815, -0.04716, 0.2409), (-0.1959, 2.403, 0.3115), (-0.65, -0.1118, 0.2537), (-0.65, 2.403, 0.2537), (-0.2271, -2.933, 0.3054), (-0.7093, -2.834, 0.3752), (-0.3353, -3.349, 0.1995), (-0.7842, -3.236, 0.2135), (-0.009311, 0.07029, 0.2409), (-0.65, 2.156, 0.2537), (0.7923, 2.156, 0.2807), (0.7923, 1.848, 0.2807), (-0.65, 1.848, 0.2537), (-1.525, 2.156, 0.2537), (-1.525, 1.848, 0.2537), (-1.916, 2.132, 0.2593), (-1.739, 1.879, 0.2593), (-2.164, 1.835, 0.2817), (-1.866, 1.755, 0.2817), (-2.172, 1.538, 0.2986), (-1.863, 1.538, 0.2986), (-2.172, 0.4326, 0.4346), (-1.863, 0.4326, 0.4346), (-2.298, 0.2604, 0.4719), (-1.691, 0.2179, 0.4719), (-2.368, -0.01663, 0.469), (-1.667, -0.01663, 0.469), (-2.121, -0.01663, 0.469), (0.7923, 2.047, 0.2807), (0.7923, 1.948, 0.2807), (-1.894, -0.01663, 0.469), (-1.686, 0.1635, 0.4712), (-2.314, 0.1961, 0.4712), (-1.675, 0.05705, 0.4699), (-2.346, 0.07039, 0.4699), (0.2629, -0.08061, 0.1119), (0.7923, -0.1118, 0.1726), (0.7923, -3.103, 0.1865), (0.7923, -3.696, 0.06378), (0.1305, 2.403, 0.1584), (0.7923, 2.403, 0.1726), (-0.2815, -0.08061, 0.1119), (-0.1931, 2.403, 0.1853), (-0.6978, -0.1118, 0.1599), (-0.6978, 2.403, 0.1599), (-0.2215, -2.888, 0.1226), (-0.7416, -2.805, 0.2561), (-0.3296, -3.304, 0.01665), (-0.7785, -3.191, 0.03062), (-0.009311, 0.03684, 0.1119), (-0.6978, 2.156, 0.1599), (-0.6978, 1.848, 0.1599), (-1.573, 2.156, 0.1599), (-1.573, 1.848, 0.1599), (-1.926, 2.124, 0.1549), (-1.75, 1.872, 0.1549), (-2.167, 1.822, 0.1772), (-1.869, 1.743, 0.1772), (-2.172, 1.525, 0.1942), (-1.863, 1.525, 0.1942), (-2.172, 0.4197, 0.3302), (-1.863, 0.4197, 0.3302), (-2.298, 0.2311, 0.3234), (-1.691, 0.1887, 0.3234), (-2.368, -0.04587, 0.3206), (-1.667, -0.04587, 0.3206), (-2.121, -0.04587, 0.3206), (-1.894, -0.04587, 0.3206), (-1.686, 0.1342, 0.3228), (-1.675, 0.02781, 0.3215), (0.2629, -3.103, 0.06378), (0.2629, -3.696, 0.06378), (0.7923, 2.156, 0.1726), (0.7923, 1.848, 0.1726), (0.7923, 2.047, 0.1726), (0.7923, 1.948, 0.1726), (-2.314, 0.1668, 0.3228), (-2.346, 0.04115, 0.3215), (0.7923, 2.102, 0.3754), (0.7923, 2.102, 0.07162), (-0.009311, 2.116, 0.03597), (0.1665, 2.113, 0.3859), (0.1363, 2.102, 0.03682), (-0.2083, 2.113, 0.414), (-0.2015, 2.102, 0.05826), (-0.6081, 2.102, 0.3358), (-0.7424, 2.102, 0.0724), (-0.009311, 2.127, 0.4097), (-1.483, 2.102, 0.3358), (-1.617, 2.102, 0.0724), (-1.875, 2.094, 0.3509), (-1.905, 2.073, 0.05737), (-2.108, 1.832, 0.3732), (-2.118, 1.797, 0.07973), (-2.117, 1.549, 0.3902), (-2.117, 1.513, 0.09666), (-2.117, 0.4438, 0.5261), (-2.117, 0.4077, 0.2326), (-2.191, 0.2785, 0.602), (-2.191, 0.1964, 0.1848), (-2.245, 0.00899, 0.5991), (-2.245, -0.07317, 0.182), (-2.204, 0.1338, 0.1842), (-2.204, 0.216, 0.6013), (-2.228, 0.01151, 0.1829), (-2.228, 0.09366, 0.6), (-2.245, -0.01663, 0.469), (0.7923, 2.102, 0.2807), (-2.245, -0.04587, 0.3206), (0.7923, 2.102, 0.1726), (0.7923, 1.998, 0.3754), (0.7923, 1.998, 0.07162), (-0.009311, 2.016, 0.03387), (0.171, 2.013, 0.3844), (0.1423, 1.998, 0.03469), (-0.2117, 2.013, 0.4112), (-0.2052, 1.998, 0.05512), (-0.6081, 1.998, 0.3358), (-0.7424, 1.998, 0.0724), (-0.009311, 2.032, 0.4071), (-1.483, 1.998, 0.3358), (-1.617, 1.998, 0.0724), (-1.816, 2.008, 0.3509), (-1.845, 1.988, 0.05737), (-2.008, 1.805, 0.3732), (-2.017, 1.77, 0.07973), (-2.013, 1.549, 0.3902), (-2.013, 1.513, 0.09666), (-2.013, 0.4438, 0.5261), (-2.013, 0.4077, 0.2326), (-1.986, 0.2642, 0.602), (-1.986, 0.182, 0.1848), (-2.008, 0.00899, 0.5991), (-2.008, -0.07317, 0.182), (-1.991, 0.1228, 0.1842), (-1.991, 0.2049, 0.6013), (-2.001, 0.006998, 0.1829), (-2.001, 0.08915, 0.6), (0.7923, 1.998, 0.2807), (-2.008, -0.01663, 0.469), (-2.008, -0.04587, 0.3206), (0.7923, 1.998, 0.1726), (0.1754, 1.917, 0.383), (0.148, 1.898, 0.03264), (-0.215, 1.917, 0.4084), (-0.2089, 1.898, 0.0521), (-0.6081, 1.898, 0.3358), (-0.7424, 1.898, 0.0724), (-0.009311, 1.94, 0.4046), (-1.483, 1.898, 0.3358), (-1.617, 1.898, 0.0724), (-1.758, 1.926, 0.3509), (-1.788, 1.906, 0.05737), (-1.911, 1.779, 0.3732), (-1.921, 1.744, 0.07973), (-1.913, 1.549, 0.3902), (-1.913, 1.513, 0.09666), (-1.913, 0.4438, 0.5261), (-1.913, 0.4077, 0.2326), (-1.79, 0.2504, 0.602), (-1.79, 0.1683, 0.1848), (-1.78, 0.00899, 0.5991), (-1.78, -0.07317, 0.182), (0.7923, 1.898, 0.3754), (0.7923, 1.898, 0.07162), (-0.009311, 1.921, 0.03186), (-1.787, 0.1944, 0.6013), (-1.787, 0.1122, 0.1842), (-1.783, 0.08483, 0.6), (-1.783, 0.002676, 0.1829), (-1.78, -0.01663, 0.469), (0.7923, 1.898, 0.2807), (-1.78, -0.04587, 0.3206), (0.7923, 1.898, 0.1726), (-2.417, 0.1961, 0.4712), (-2.449, 0.07039, 0.4699), (-2.417, 0.1668, 0.3228), (-2.449, 0.04115, 0.3215), (-2.684, 0.3041, 0.6745), (-2.755, 0.2742, 0.5666), (-2.703, 0.1227, 0.6797), (-2.774, 0.1242, 0.5718), (-2.405, 0.2607, 0.6797), (-2.407, 0.2307, 0.5535), (-2.424, 0.1106, 0.6849), (-2.425, 0.08068, 0.5588), (0.1765, 1.892, 0.3826), (0.1494, 1.873, 0.03213), (-0.2159, 1.892, 0.4078), (-0.2098, 1.873, 0.05135), (-0.6081, 1.873, 0.3358), (-0.7424, 1.873, 0.0724), (-0.009311, 1.917, 0.4039), (-1.483, 1.873, 0.3358), (-1.617, 1.873, 0.0724), (-1.744, 1.906, 0.3509), (-1.774, 1.885, 0.05737), (-1.887, 1.772, 0.3732), (-1.897, 1.737, 0.07973), (-1.888, 1.549, 0.3902), (-1.888, 1.513, 0.09666), (-1.888, 0.4438, 0.5261), (-1.888, 0.4077, 0.2326), (-1.74, 0.247, 0.602), (-1.74, 0.1648, 0.1848), (-1.724, 0.00899, 0.5991), (-1.724, -0.07317, 0.182), (-1.737, 0.1917, 0.6013), (-1.729, 0.08375, 0.6), (0.7923, 1.873, 0.3754), (0.7923, 1.873, 0.07162), (-0.009311, 1.897, 0.03136), (-1.737, 0.1096, 0.1842), (-1.729, 0.001595, 0.1829), (-1.724, -0.01663, 0.469), (0.7923, 1.873, 0.2807), (-1.724, -0.04587, 0.3206), (0.7923, 1.873, 0.1726), (0.7923, 1.923, 0.3754), (0.7923, 1.923, 0.07162), (-0.009311, 1.945, 0.03237), (-1.838, 0.1149, 0.1842), (-1.838, 0.003756, 0.1829), (-1.837, -0.01663, 0.469), (0.7923, 1.923, 0.2807), (-1.837, -0.04587, 0.3206), (0.7923, 1.923, 0.1726), (0.1743, 1.941, 0.3833), (0.1466, 1.923, 0.03315), (-0.2142, 1.941, 0.4091), (-0.208, 1.923, 0.05286), (-0.6081, 1.923, 0.3358), (-0.7424, 1.923, 0.0724), (-0.009311, 1.963, 0.4052), (-1.483, 1.923, 0.3358), (-1.617, 1.923, 0.0724), (-1.773, 1.947, 0.3509), (-1.802, 1.926, 0.05737), (-1.935, 1.785, 0.3732), (-1.945, 1.75, 0.07973), (-1.938, 1.549, 0.3902), (-1.938, 1.513, 0.09666), (-1.938, 0.4438, 0.5261), (-1.938, 0.4077, 0.2326), (-1.839, 0.2539, 0.602), (-1.839, 0.1717, 0.1848), (-1.837, 0.00899, 0.5991), (-1.837, -0.07317, 0.182), (-1.838, 0.197, 0.6013), (-1.838, 0.08591, 0.6), (0.1721, 1.989, 0.384), (0.1437, 1.973, 0.03418), (-0.2126, 1.989, 0.4105), (-0.2062, 1.973, 0.05437), (-0.6081, 1.973, 0.3358), (-0.7424, 1.973, 0.0724), (-0.009311, 2.009, 0.4065), (-1.483, 1.973, 0.3358), (-1.617, 1.973, 0.0724), (-1.801, 1.988, 0.3509), (-1.831, 1.967, 0.05737), (-1.984, 1.798, 0.3732), (-1.993, 1.763, 0.07973), (-1.988, 1.549, 0.3902), (-1.988, 1.513, 0.09666), (-1.988, 0.4438, 0.5261), (-1.988, 0.4077, 0.2326), (-1.937, 0.2607, 0.602), (-1.937, 0.1786, 0.1848), (-1.951, 0.00899, 0.5991), (-1.951, -0.07317, 0.182), (-1.94, 0.2023, 0.6013), (-1.947, 0.08807, 0.6), (0.7923, 1.973, 0.3754), (0.7923, 1.973, 0.07162), (-0.009311, 1.993, 0.03337), (-1.94, 0.1201, 0.1842), (-1.947, 0.005918, 0.1829), (0.7923, 1.973, 0.2807), (-1.951, -0.01663, 0.469), (-1.951, -0.04587, 0.3206), (0.7923, 1.973, 0.1726), (0.7923, 2.022, 0.3754), (0.7923, 2.022, 0.07162), (-0.009311, 2.04, 0.03438), (-2.042, 0.1254, 0.1842), (-2.055, 0.008079, 0.1829), (0.7923, 2.022, 0.2807), (-2.065, -0.01663, 0.469), (-2.065, -0.04587, 0.3206), (0.7923, 2.022, 0.1726), (0.17, 2.037, 0.3848), (0.1408, 2.022, 0.0352), (-0.2109, 2.037, 0.4118), (-0.2043, 2.022, 0.05587), (-0.6081, 2.022, 0.3358), (-0.7424, 2.022, 0.0724), (-0.009311, 2.055, 0.4077), (-1.483, 2.022, 0.3358), (-1.617, 2.022, 0.0724), (-1.83, 2.029, 0.3509), (-1.86, 2.008, 0.05737), (-2.032, 1.811, 0.3732), (-2.041, 1.776, 0.07973), (-2.038, 1.549, 0.3902), (-2.038, 1.513, 0.09666), (-2.038, 0.4438, 0.5261), (-2.038, 0.4077, 0.2326), (-2.035, 0.2676, 0.602), (-2.035, 0.1855, 0.1848), (-2.065, 0.00899, 0.5991), (-2.065, -0.07317, 0.182), (-2.042, 0.2076, 0.6013), (-2.055, 0.09024, 0.6), (0.1677, 2.087, 0.3855), (0.1379, 2.075, 0.03627), (-0.2092, 2.087, 0.4132), (-0.2025, 2.075, 0.05744), (-0.6081, 2.075, 0.3358), (-0.7424, 2.075, 0.0724), (-0.009311, 2.102, 0.409), (-1.483, 2.075, 0.3358), (-1.617, 2.075, 0.0724), (-1.86, 2.071, 0.3509), (-1.89, 2.051, 0.05737), (-2.082, 1.825, 0.3732), (-2.092, 1.79, 0.07973), (-2.09, 1.549, 0.3902), (-2.09, 1.513, 0.09666), (-2.09, 0.4438, 0.5261), (-2.09, 0.4077, 0.2326), (-2.138, 0.2748, 0.602), (-2.138, 0.1926, 0.1848), (-2.183, 0.00899, 0.5991), (-2.183, -0.07317, 0.182), (-2.148, 0.2131, 0.6013), (-2.169, 0.09249, 0.6), (0.7923, 2.075, 0.3754), (0.7923, 2.075, 0.07162), (-0.009311, 2.09, 0.03542), (-2.148, 0.1309, 0.1842), (-2.169, 0.01033, 0.1829), (-2.183, -0.01663, 0.469), (0.7923, 2.075, 0.2807), (-2.183, -0.04587, 0.3206), (0.7923, 2.075, 0.1726), (0.7923, 2.129, 0.3754), (0.7923, 2.129, 0.07162), (-0.009311, 2.142, 0.03651), (-2.259, 0.1367, 0.1842), (-2.287, 0.01268, 0.1829), (-2.307, -0.01663, 0.469), (0.7923, 2.129, 0.2807), (-2.307, -0.04587, 0.3206), (0.7923, 2.129, 0.1726), (0.1653, 2.139, 0.3863), (0.1348, 2.129, 0.03738), (-0.2074, 2.139, 0.4147), (-0.2005, 2.129, 0.05908), (-0.6081, 2.129, 0.3358), (-0.7424, 2.129, 0.0724), (-0.009311, 2.152, 0.4104), (-1.483, 2.129, 0.3358), (-1.617, 2.129, 0.0724), (-1.891, 2.116, 0.3509), (-1.921, 2.095, 0.05737), (-2.135, 1.839, 0.3732), (-2.144, 1.804, 0.07973), (-2.145, 1.549, 0.3902), (-2.145, 1.513, 0.09666), (-2.145, 0.4438, 0.5261), (-2.145, 0.4077, 0.2326), (-2.245, 0.2823, 0.602), (-2.245, 0.2001, 0.1848), (-2.307, 0.00899, 0.5991), (-2.307, -0.07317, 0.182), (-2.259, 0.2188, 0.6013), (-2.287, 0.09483, 0.6)], [], [(174, 1, 3, 175), (63, 62, 19, 17), (176, 7, 5, 177), (9, 11, 12, 13), (2, 6, 4, 0), (7, 3, 1, 5), (179, 11, 9, 178), (177, 5, 11, 179), (252, 0, 8, 253), (0, 4, 10, 8), (11, 5, 14, 12), (1, 9, 13, 15), (15, 13, 12, 14), (5, 1, 15, 14), (180, 17, 19, 181), (71, 40, 22, 66), (254, 65, 18, 222), (65, 64, 16, 18), (66, 22, 26, 68), (190, 41, 20, 182), (81, 42, 21, 75), (23, 224, 183, 22, 46, 47), (191, 68, 26, 185), (225, 25, 31, 228), (75, 21, 25, 77), (224, 23, 27, 226), (31, 29, 33, 35), (20, 24, 30, 28), (182, 20, 28, 186), (25, 21, 29, 31), (188, 32, 34, 189), (228, 31, 35, 230), (30, 34, 38, 36), (186, 28, 32, 188), (37, 36, 38, 39), (34, 32, 39, 38), (32, 28, 37, 39), (28, 30, 36, 37), (17, 180, 221, 16, 44, 45), (73, 2, 42, 81), (175, 3, 41, 190), (63, 17, 40, 71), (48, 49, 47, 46), (45, 44, 49, 48), (43, 23, 47, 49), (22, 40, 48, 46), (40, 17, 45, 48), (16, 43, 49, 44), (47, 46, 52, 53), (45, 44, 50, 51), (59, 53, 57, 61), (61, 57, 56, 60), (53, 52, 56, 57), (58, 51, 55, 60), (51, 50, 54, 55), (52, 58, 60, 56), (54, 61, 60, 55), (50, 59, 61, 54), (537, 63, 71, 543), (16, 64, 70, 43), (23, 67, 69, 27), (232, 69, 83, 234), (43, 70, 67, 23), (539, 66, 68, 541), (529, 538, 64, 65), (536, 529, 65, 254), (543, 71, 66, 539), (537, 528, 62, 63), (3, 7, 79, 72), (41, 78, 74, 20), (218, 6, 80, 255), (6, 2, 73, 80), (20, 74, 76, 24), (184, 24, 76, 194), (3, 72, 78, 41), (369, 73, 81, 393), (371, 75, 77, 373), (393, 81, 75, 371), (544, 82, 86, 546), (541, 68, 82, 544), (194, 76, 84, 196), (373, 77, 85, 376), (198, 88, 92, 200), (376, 85, 89, 378), (234, 83, 87, 236), (196, 84, 88, 198), (380, 93, 97, 382), (546, 86, 90, 548), (378, 89, 93, 380), (236, 87, 91, 238), (240, 95, 99, 242), (238, 91, 95, 240), (200, 92, 96, 202), (548, 90, 94, 550), (204, 100, 104, 206), (202, 96, 100, 204), (550, 94, 98, 552), (382, 97, 101, 384), (395, 166, 109, 388), (552, 98, 102, 554), (384, 101, 105, 386), (242, 99, 103, 244), (533, 556, 106, 207), (259, 172, 107, 246), (215, 167, 108, 208), (559, 173, 106, 556), (495, 168, 132, 492), (470, 492, 132, 209), (512, 129, 131, 514), (488, 128, 130, 490), (523, 169, 133, 516), (510, 127, 129, 512), (486, 126, 128, 488), (484, 124, 126, 486), (506, 123, 125, 508), (482, 122, 124, 484), (508, 125, 127, 510), (504, 121, 123, 506), (501, 118, 121, 504), (477, 117, 120, 480), (480, 120, 122, 482), (521, 112, 116, 499), (499, 116, 118, 501), (497, 114, 112, 521), (473, 464, 110, 113), (479, 119, 115, 475), (472, 465, 111, 256), (465, 474, 114, 111), (475, 115, 117, 477), (473, 113, 119, 479), (409, 134, 140, 415), (411, 136, 138, 413), (401, 410, 135, 156), (408, 401, 156, 257), (415, 140, 136, 411), (409, 400, 155, 134), (416, 141, 143, 418), (413, 138, 141, 416), (418, 143, 145, 420), (420, 145, 147, 422), (422, 147, 149, 424), (424, 149, 151, 426), (405, 428, 153, 212), (431, 170, 153, 428), (448, 150, 152, 450), (459, 171, 154, 452), (446, 148, 150, 448), (442, 144, 146, 444), (444, 146, 148, 446), (440, 142, 144, 442), (437, 139, 142, 440), (457, 157, 137, 435), (435, 137, 139, 437), (433, 135, 157, 457), (450, 152, 165, 458), (426, 151, 164, 430), (514, 131, 163, 522), (490, 130, 162, 494), (554, 102, 160, 558), (206, 104, 161, 213), (244, 103, 159, 258), (386, 105, 158, 394), (458, 165, 171, 459), (430, 164, 170, 431), (522, 163, 169, 523), (494, 162, 168, 495), (558, 160, 173, 559), (213, 161, 167, 215), (258, 159, 172, 259), (394, 158, 166, 395), (160, 214, 216, 173), (250, 213, 215, 251), (102, 205, 214, 160), (245, 206, 213, 250), (407, 405, 212, 249), (400, 406, 211, 155), (464, 469, 210, 110), (471, 470, 209, 248), (251, 215, 208, 247), (173, 216, 207, 106), (535, 533, 207, 246), (98, 203, 205, 102), (241, 202, 204, 243), (243, 204, 206, 245), (239, 200, 202, 241), (90, 199, 201, 94), (94, 201, 203, 98), (86, 197, 199, 90), (235, 196, 198, 237), (82, 195, 197, 86), (237, 198, 200, 239), (233, 194, 196, 235), (225, 184, 194, 233), (7, 176, 193, 79), (528, 534, 192, 62), (68, 191, 195, 82), (217, 175, 190, 231), (227, 186, 188, 229), (30, 187, 189, 34), (229, 188, 189, 230), (223, 182, 186, 227), (22, 183, 185, 26), (24, 184, 187, 30), (232, 191, 185, 226), (231, 190, 182, 223), (62, 192, 181, 19), (221, 180, 181, 222), (1, 174, 178, 9), (219, 177, 179, 220), (220, 179, 178, 253), (218, 176, 177, 219), (252, 174, 175, 217), (0, 252, 217, 2), (6, 218, 219, 4), (10, 220, 253, 8), (4, 219, 220, 10), (16, 221, 222, 18), (42, 231, 223, 21), (69, 232, 226, 27), (21, 223, 227, 29), (33, 229, 230, 35), (29, 227, 229, 33), (2, 217, 231, 42), (25, 225, 233, 77), (77, 233, 235, 85), (89, 237, 239, 93), (85, 235, 237, 89), (93, 239, 241, 97), (101, 243, 245, 105), (97, 241, 243, 101), (557, 535, 246, 107), (166, 251, 247, 109), (493, 471, 248, 133), (429, 407, 249, 154), (105, 245, 250, 158), (158, 250, 251, 166), (216, 214, 356, 357), (205, 244, 258, 214), (406, 408, 257, 211), (469, 472, 256, 210), (216, 259, 246, 207), (203, 242, 244, 205), (199, 238, 240, 201), (201, 240, 242, 203), (197, 236, 238, 199), (195, 234, 236, 197), (176, 218, 255, 193), (534, 536, 254, 192), (191, 232, 234, 195), (187, 228, 230, 189), (183, 224, 226, 185), (184, 225, 228, 187), (192, 254, 222, 181), (174, 252, 253, 178), (525, 527, 291, 289), (516, 526, 290, 283), (519, 525, 289, 260), (526, 524, 288, 290), (517, 285, 287, 518), (531, 284, 286, 532), (513, 280, 285, 517), (555, 281, 284, 531), (538, 264, 262, 530), (540, 266, 268, 542), (530, 262, 266, 540), (542, 268, 271, 545), (545, 271, 273, 547), (549, 275, 277, 551), (547, 273, 275, 549), (551, 277, 279, 553), (532, 286, 283, 557), (553, 279, 281, 555), (518, 287, 282, 515), (524, 515, 282, 288), (511, 278, 280, 513), (509, 276, 278, 511), (507, 274, 276, 509), (505, 272, 274, 507), (500, 267, 270, 503), (503, 270, 272, 505), (496, 519, 260, 263), (502, 269, 265, 498), (527, 520, 261, 291), (520, 497, 264, 261), (498, 265, 267, 500), (496, 263, 269, 502), (460, 463, 323, 320), (452, 462, 322, 315), (462, 461, 321, 322), (455, 460, 320, 292), (453, 317, 319, 454), (467, 316, 318, 468), (449, 312, 317, 453), (491, 313, 316, 467), (474, 296, 294, 466), (476, 298, 300, 478), (466, 294, 298, 476), (478, 300, 303, 481), (481, 303, 305, 483), (485, 307, 309, 487), (483, 305, 307, 485), (487, 309, 311, 489), (468, 318, 315, 493), (489, 311, 313, 491), (432, 295, 301, 438), (434, 297, 299, 436), (456, 433, 296, 293), (463, 456, 293, 323), (438, 301, 297, 434), (432, 455, 292, 295), (439, 302, 304, 441), (436, 299, 302, 439), (441, 304, 306, 443), (443, 306, 308, 445), (445, 308, 310, 447), (447, 310, 312, 449), (461, 451, 314, 321), (454, 319, 314, 451), (397, 399, 355, 353), (388, 398, 354, 344), (391, 397, 353, 345), (398, 396, 352, 354), (403, 349, 351, 404), (389, 348, 350, 390), (427, 342, 349, 403), (385, 341, 348, 389), (390, 350, 343, 387), (396, 387, 343, 352), (383, 339, 341, 385), (381, 337, 339, 383), (379, 335, 337, 381), (377, 333, 335, 379), (372, 328, 331, 375), (375, 331, 333, 377), (368, 391, 345, 324), (374, 330, 326, 370), (399, 392, 346, 355), (392, 369, 325, 346), (370, 326, 328, 372), (368, 324, 330, 374), (425, 340, 342, 427), (404, 351, 344, 429), (423, 338, 340, 425), (419, 334, 336, 421), (421, 336, 338, 423), (417, 332, 334, 419), (414, 329, 332, 417), (402, 347, 327, 412), (412, 327, 329, 414), (410, 325, 347, 402), (357, 356, 360, 361), (259, 216, 357, 359), (258, 259, 359, 358), (214, 258, 358, 356), (363, 361, 365, 367), (356, 358, 362, 360), (358, 359, 363, 362), (359, 357, 361, 363), (364, 366, 367, 365), (361, 360, 364, 365), (360, 362, 366, 364), (362, 363, 367, 366), (72, 368, 374, 78), (74, 370, 372, 76), (80, 73, 369, 392), (255, 80, 392, 399), (78, 374, 370, 74), (72, 79, 391, 368), (84, 375, 377, 88), (76, 372, 375, 84), (88, 377, 379, 92), (92, 379, 381, 96), (96, 381, 383, 100), (100, 383, 385, 104), (208, 108, 387, 396), (167, 390, 387, 108), (104, 385, 389, 161), (161, 389, 390, 167), (247, 208, 396, 398), (79, 193, 397, 391), (109, 247, 398, 388), (193, 255, 399, 397), (349, 394, 395, 351), (342, 386, 394, 349), (340, 384, 386, 342), (351, 395, 388, 344), (338, 382, 384, 340), (334, 378, 380, 336), (336, 380, 382, 338), (332, 376, 378, 334), (329, 373, 376, 332), (347, 393, 371, 327), (327, 371, 373, 329), (325, 369, 393, 347), (135, 410, 402, 157), (137, 412, 414, 139), (157, 402, 412, 137), (139, 414, 417, 142), (142, 417, 419, 144), (146, 421, 423, 148), (144, 419, 421, 146), (148, 423, 425, 150), (171, 404, 429, 154), (150, 425, 427, 152), (152, 427, 403, 165), (165, 403, 404, 171), (353, 355, 408, 406), (344, 354, 407, 429), (345, 353, 406, 400), (354, 352, 405, 407), (348, 430, 431, 350), (341, 426, 430, 348), (350, 431, 428, 343), (352, 343, 428, 405), (339, 424, 426, 341), (337, 422, 424, 339), (335, 420, 422, 337), (333, 418, 420, 335), (328, 413, 416, 331), (331, 416, 418, 333), (324, 345, 400, 409), (330, 415, 411, 326), (355, 346, 401, 408), (346, 325, 410, 401), (326, 411, 413, 328), (324, 409, 415, 330), (170, 454, 451, 153), (212, 153, 451, 461), (149, 447, 449, 151), (147, 445, 447, 149), (145, 443, 445, 147), (143, 441, 443, 145), (138, 436, 439, 141), (141, 439, 441, 143), (134, 155, 455, 432), (140, 438, 434, 136), (257, 156, 456, 463), (156, 135, 433, 456), (136, 434, 436, 138), (134, 432, 438, 140), (151, 449, 453, 164), (164, 453, 454, 170), (155, 211, 460, 455), (249, 212, 461, 462), (154, 249, 462, 452), (211, 257, 463, 460), (316, 458, 459, 318), (313, 450, 458, 316), (296, 433, 457, 294), (298, 435, 437, 300), (294, 457, 435, 298), (300, 437, 440, 303), (303, 440, 442, 305), (307, 444, 446, 309), (305, 442, 444, 307), (309, 446, 448, 311), (318, 459, 452, 315), (311, 448, 450, 313), (129, 489, 491, 131), (169, 468, 493, 133), (127, 487, 489, 129), (123, 483, 485, 125), (125, 485, 487, 127), (121, 481, 483, 123), (118, 478, 481, 121), (112, 466, 476, 116), (116, 476, 478, 118), (114, 474, 466, 112), (131, 491, 467, 163), (163, 467, 468, 169), (320, 323, 472, 469), (315, 322, 471, 493), (322, 321, 470, 471), (292, 320, 469, 464), (317, 494, 495, 319), (312, 490, 494, 317), (295, 473, 479, 301), (297, 475, 477, 299), (293, 296, 474, 465), (323, 293, 465, 472), (301, 479, 475, 297), (295, 292, 464, 473), (302, 480, 482, 304), (299, 477, 480, 302), (304, 482, 484, 306), (306, 484, 486, 308), (308, 486, 488, 310), (310, 488, 490, 312), (321, 314, 492, 470), (319, 495, 492, 314), (113, 496, 502, 119), (115, 498, 500, 117), (111, 114, 497, 520), (256, 111, 520, 527), (119, 502, 498, 115), (113, 110, 519, 496), (120, 503, 505, 122), (117, 500, 503, 120), (122, 505, 507, 124), (124, 507, 509, 126), (126, 509, 511, 128), (128, 511, 513, 130), (209, 132, 515, 524), (168, 518, 515, 132), (130, 513, 517, 162), (162, 517, 518, 168), (248, 209, 524, 526), (110, 210, 525, 519), (133, 248, 526, 516), (210, 256, 527, 525), (284, 522, 523, 286), (281, 514, 522, 284), (264, 497, 521, 262), (266, 499, 501, 268), (262, 521, 499, 266), (268, 501, 504, 271), (271, 504, 506, 273), (275, 508, 510, 277), (273, 506, 508, 275), (277, 510, 512, 279), (286, 523, 516, 283), (279, 512, 514, 281), (99, 553, 555, 103), (172, 532, 557, 107), (95, 551, 553, 99), (87, 547, 549, 91), (91, 549, 551, 95), (83, 545, 547, 87), (69, 542, 545, 83), (70, 530, 540, 67), (67, 540, 542, 69), (64, 538, 530, 70), (103, 555, 531, 159), (159, 531, 532, 172), (289, 291, 536, 534), (283, 290, 535, 557), (260, 289, 534, 528), (290, 288, 533, 535), (285, 558, 559, 287), (280, 554, 558, 285), (287, 559, 556, 282), (288, 282, 556, 533), (278, 552, 554, 280), (276, 550, 552, 278), (274, 548, 550, 276), (272, 546, 548, 274), (267, 541, 544, 270), (270, 544, 546, 272), (263, 260, 528, 537), (269, 543, 539, 265), (291, 261, 529, 536), (261, 264, 538, 529), (265, 539, 541, 267), (263, 537, 543, 269), (363, 362, 360, 361)])
_uv = me_cube_002.uv_layers.new(name='UVMap')
_uv.uv.foreach_set('vector', [0.547, 0.0, 0.625, 0.0, 0.625, 0.25, 0.547, 0.25, 0.875, 0.5, 0.625, 0.5, 0.625, 0.5, 0.875, 0.5, 0.547, 0.5, 0.625, 0.5, 0.625, 0.75, 0.547, 0.75, 0.625, 1.0, 0.625, 0.75, 0.625, 0.75, 0.625, 1.0, 0.125, 0.5, 0.375, 0.5, 0.375, 0.75, 0.125, 0.75, 0.625, 0.5, 0.875, 0.5, 0.875, 0.75, 0.625, 0.75, 0.547, 0.75, 0.625, 0.75, 0.625, 1.0, 0.547, 1.0, 0.547, 0.75, 0.625, 0.75, 0.625, 0.75, 0.547, 0.75, 0.4581, 0.0, 0.375, 0.0, 0.375, 0.0, 0.4581, 0.0, 0.125, 0.75, 0.375, 0.75, 0.375, 0.75, 0.125, 0.75, 0.625, 0.75, 0.625, 0.75, 0.625, 0.75, 0.625, 0.75, 0.625, 0.0, 0.625, 0.0, 0.625, 0.0, 0.625, 0.0, 0.625, 0.0, 0.625, 0.0, 0.625, 0.75, 0.625, 0.75, 0.625, 0.75, 0.875, 0.75, 0.875, 0.75, 0.625, 0.75, 0.547, 0.25, 0.625, 0.25, 0.625, 0.5, 0.547, 0.5, 0.875, 0.5, 0.875, 0.5, 0.875, 0.5, 0.875, 0.5, 0.4581, 0.5, 0.375, 0.5, 0.375, 0.5, 0.4581, 0.5, 0.375, 0.5, 0.125, 0.5, 0.125, 0.5, 0.375, 0.5, 0.875, 0.5, 0.875, 0.5, 0.875, 0.5, 0.875, 0.5, 0.547, 0.25, 0.625, 0.25, 0.625, 0.25, 0.547, 0.25, 0.125, 0.5, 0.125, 0.5, 0.125, 0.5, 0.125, 0.5, 0.375, 0.25, 0.4581, 0.25, 0.547, 0.25, 0.625, 0.25, 0.625, 0.25, 0.375, 0.25, 0.547, 0.25, 0.625, 0.25, 0.625, 0.25, 0.547, 0.25, 0.4581, 0.25, 0.375, 0.25, 0.375, 0.25, 0.4581, 0.25, 0.125, 0.5, 0.125, 0.5, 0.125, 0.5, 0.125, 0.5, 0.4581, 0.25, 0.375, 0.25, 0.375, 0.25, 0.4581, 0.25, 0.125, 0.5, 0.125, 0.5, 0.125, 0.5, 0.125, 0.5, 0.875, 0.5, 0.875, 0.5, 0.875, 0.5, 0.875, 0.5, 0.547, 0.25, 0.625, 0.25, 0.625, 0.25, 0.547, 0.25, 0.125, 0.5, 0.125, 0.5, 0.125, 0.5, 0.125, 0.5, 0.547, 0.25, 0.625, 0.25, 0.625, 0.25, 0.547, 0.25, 0.4581, 0.25, 0.375, 0.25, 0.375, 0.25, 0.4581, 0.25, 0.625, 0.25, 0.625, 0.25, 0.625, 0.25, 0.625, 0.25, 0.547, 0.25, 0.625, 0.25, 0.625, 0.25, 0.547, 0.25, 0.875, 0.5, 0.875, 0.5, 0.875, 0.5, 0.875, 0.5, 0.625, 0.25, 0.625, 0.25, 0.625, 0.25, 0.625, 0.25, 0.625, 0.25, 0.625, 0.25, 0.625, 0.25, 0.625, 0.25, 0.875, 0.5, 0.875, 0.5, 0.875, 0.5, 0.875, 0.5, 0.625, 0.25, 0.547, 0.25, 0.4581, 0.25, 0.375, 0.25, 0.375, 0.25, 0.625, 0.25, 0.125, 0.5, 0.125, 0.5, 0.125, 0.5, 0.125, 0.5, 0.547, 0.25, 0.625, 0.25, 0.625, 0.25, 0.547, 0.25, 0.875, 0.5, 0.875, 0.5, 0.875, 0.5, 0.875, 0.5, 0.625, 0.25, 0.375, 0.25, 0.375, 0.25, 0.625, 0.25, 0.625, 0.25, 0.375, 0.25, 0.375, 0.25, 0.625, 0.25, 0.125, 0.5, 0.125, 0.5, 0.125, 0.5, 0.125, 0.5, 0.875, 0.5, 0.875, 0.5, 0.875, 0.5, 0.875, 0.5, 0.875, 0.5, 0.875, 0.5, 0.875, 0.5, 0.875, 0.5, 0.125, 0.5, 0.125, 0.5, 0.125, 0.5, 0.125, 0.5, 0.375, 0.25, 0.625, 0.25, 0.625, 0.25, 0.375, 0.25, 0.625, 0.25, 0.375, 0.25, 0.375, 0.25, 0.625, 0.25, 0.0, 0.0, 0.0, 0.0, 0.0, 0.0, 0.0, 0.0, 0.375, 0.25, 0.375, 0.25, 0.625, 0.25, 0.625, 0.25, 0.375, 0.25, 0.625, 0.25, 0.625, 0.25, 0.375, 0.25, 0.0, 0.0, 0.0, 0.0, 0.0, 0.0, 0.0, 0.0, 0.625, 0.25, 0.375, 0.25, 0.375, 0.25, 0.625, 0.25, 0.0, 0.0, 0.0, 0.0, 0.0, 0.0, 0.0, 0.0, 0.375, 0.25, 0.375, 0.25, 0.625, 0.25, 0.625, 0.25, 0.0, 0.0, 0.0, 0.0, 0.0, 0.0, 0.0, 0.0, 0.875, 0.5, 0.875, 0.5, 0.875, 0.5, 0.875, 0.5, 0.125, 0.5, 0.125, 0.5, 0.125, 0.5, 0.125, 0.5, 0.125, 0.5, 0.125, 0.5, 0.125, 0.5, 0.125, 0.5, 0.4581, 0.25, 0.375, 0.25, 0.375, 0.25, 0.4581, 0.25, 0.125, 0.5, 0.125, 0.5, 0.125, 0.5, 0.125, 0.5, 0.875, 0.5, 0.875, 0.5, 0.875, 0.5, 0.875, 0.5, 0.375, 0.5, 0.125, 0.5, 0.125, 0.5, 0.375, 0.5, 0.4581, 0.5, 0.375, 0.5, 0.375, 0.5, 0.4581, 0.5, 0.875, 0.5, 0.875, 0.5, 0.875, 0.5, 0.875, 0.5, 0.875, 0.5, 0.625, 0.5, 0.625, 0.5, 0.875, 0.5, 0.875, 0.5, 0.625, 0.5, 0.625, 0.5, 0.875, 0.5, 0.875, 0.5, 0.875, 0.5, 0.875, 0.5, 0.875, 0.5, 0.4581, 0.5, 0.375, 0.5, 0.375, 0.5, 0.4581, 0.5, 0.375, 0.5, 0.125, 0.5, 0.125, 0.5, 0.375, 0.5, 0.875, 0.5, 0.875, 0.5, 0.875, 0.5, 0.875, 0.5, 0.547, 0.25, 0.625, 0.25, 0.625, 0.25, 0.547, 0.25, 0.875, 0.5, 0.875, 0.5, 0.875, 0.5, 0.875, 0.5, 0.125, 0.5, 0.125, 0.5, 0.125, 0.5, 0.125, 0.5, 0.125, 0.5, 0.125, 0.5, 0.125, 0.5, 0.125, 0.5, 0.125, 0.5, 0.125, 0.5, 0.125, 0.5, 0.125, 0.5, 0.875, 0.5, 0.875, 0.5, 0.875, 0.5, 0.875, 0.5, 0.875, 0.5, 0.875, 0.5, 0.875, 0.5, 0.875, 0.5, 0.547, 0.25, 0.625, 0.25, 0.625, 0.25, 0.547, 0.25, 0.125, 0.5, 0.125, 0.5, 0.125, 0.5, 0.125, 0.5, 0.547, 0.25, 0.625, 0.25, 0.625, 0.25, 0.547, 0.25, 0.125, 0.5, 0.125, 0.5, 0.125, 0.5, 0.125, 0.5, 0.4581, 0.25, 0.375, 0.25, 0.375, 0.25, 0.4581, 0.25, 0.547, 0.25, 0.625, 0.25, 0.625, 0.25, 0.547, 0.25, 0.125, 0.5, 0.125, 0.5, 0.125, 0.5, 0.125, 0.5, 0.875, 0.5, 0.875, 0.5, 0.875, 0.5, 0.875, 0.5, 0.125, 0.5, 0.125, 0.5, 0.125, 0.5, 0.125, 0.5, 0.4581, 0.25, 0.375, 0.25, 0.375, 0.25, 0.4581, 0.25, 0.4581, 0.25, 0.375, 0.25, 0.375, 0.25, 0.4581, 0.25, 0.4581, 0.25, 0.375, 0.25, 0.375, 0.25, 0.4581, 0.25, 0.547, 0.25, 0.625, 0.25, 0.625, 0.25, 0.547, 0.25, 0.875, 0.5, 0.875, 0.5, 0.875, 0.5, 0.875, 0.5, 0.547, 0.25, 0.625, 0.25, 0.625, 0.25, 0.547, 0.25, 0.547, 0.25, 0.625, 0.25, 0.625, 0.25, 0.547, 0.25, 0.875, 0.5, 0.875, 0.5, 0.875, 0.5, 0.875, 0.5, 0.125, 0.5, 0.125, 0.5, 0.125, 0.5, 0.125, 0.5, 0.125, 0.5, 0.125, 0.5, 0.125, 0.5, 0.125, 0.5, 0.875, 0.5, 0.875, 0.5, 0.875, 0.5, 0.875, 0.5, 0.125, 0.5, 0.125, 0.5, 0.125, 0.5, 0.125, 0.5, 0.4581, 0.25, 0.375, 0.25, 0.375, 0.25, 0.4581, 0.25, 0.547, 0.25, 0.625, 0.25, 0.625, 0.25, 0.547, 0.25, 0.4581, 0.25, 0.375, 0.25, 0.375, 0.25, 0.4581, 0.25, 0.547, 0.25, 0.625, 0.25, 0.625, 0.25, 0.547, 0.25, 0.875, 0.5, 0.875, 0.5, 0.875, 0.5, 0.875, 0.5, 0.875, 0.5, 0.875, 0.5, 0.875, 0.5, 0.875, 0.5, 0.547, 0.25, 0.625, 0.25, 0.625, 0.25, 0.547, 0.25, 0.125, 0.5, 0.125, 0.5, 0.125, 0.5, 0.125, 0.5, 0.875, 0.5, 0.875, 0.5, 0.875, 0.5, 0.875, 0.5, 0.125, 0.5, 0.125, 0.5, 0.125, 0.5, 0.125, 0.5, 0.125, 0.5, 0.125, 0.5, 0.125, 0.5, 0.125, 0.5, 0.875, 0.5, 0.875, 0.5, 0.875, 0.5, 0.875, 0.5, 0.875, 0.5, 0.875, 0.5, 0.875, 0.5, 0.875, 0.5, 0.125, 0.5, 0.125, 0.5, 0.125, 0.5, 0.125, 0.5, 0.875, 0.5, 0.875, 0.5, 0.875, 0.5, 0.875, 0.5, 0.125, 0.5, 0.125, 0.5, 0.125, 0.5, 0.125, 0.5, 0.125, 0.5, 0.125, 0.5, 0.125, 0.5, 0.125, 0.5, 0.125, 0.5, 0.125, 0.5, 0.125, 0.5, 0.125, 0.5, 0.875, 0.5, 0.875, 0.5, 0.875, 0.5, 0.875, 0.5, 0.875, 0.5, 0.875, 0.5, 0.875, 0.5, 0.875, 0.5, 0.125, 0.5, 0.125, 0.5, 0.125, 0.5, 0.125, 0.5, 0.125, 0.5, 0.125, 0.5, 0.125, 0.5, 0.125, 0.5, 0.125, 0.5, 0.125, 0.5, 0.125, 0.5, 0.125, 0.5, 0.875, 0.5, 0.625, 0.5, 0.625, 0.5, 0.875, 0.5, 0.875, 0.5, 0.875, 0.5, 0.875, 0.5, 0.875, 0.5, 0.4581, 0.5, 0.375, 0.5, 0.375, 0.5, 0.4581, 0.5, 0.375, 0.5, 0.125, 0.5, 0.125, 0.5, 0.375, 0.5, 0.875, 0.5, 0.875, 0.5, 0.875, 0.5, 0.875, 0.5, 0.875, 0.5, 0.875, 0.5, 0.875, 0.5, 0.875, 0.5, 0.875, 0.5, 0.875, 0.5, 0.875, 0.5, 0.875, 0.5, 0.875, 0.5, 0.875, 0.5, 0.875, 0.5, 0.875, 0.5, 0.375, 0.5, 0.125, 0.5, 0.125, 0.5, 0.375, 0.5, 0.4581, 0.5, 0.375, 0.5, 0.375, 0.5, 0.4581, 0.5, 0.875, 0.5, 0.875, 0.5, 0.875, 0.5, 0.875, 0.5, 0.875, 0.5, 0.625, 0.5, 0.625, 0.5, 0.875, 0.5, 0.875, 0.5, 0.875, 0.5, 0.875, 0.5, 0.875, 0.5, 0.875, 0.5, 0.875, 0.5, 0.875, 0.5, 0.875, 0.5, 0.875, 0.5, 0.875, 0.5, 0.875, 0.5, 0.875, 0.5, 0.875, 0.5, 0.875, 0.5, 0.875, 0.5, 0.875, 0.5, 0.875, 0.5, 0.875, 0.5, 0.875, 0.5, 0.875, 0.5, 0.875, 0.5, 0.875, 0.5, 0.875, 0.5, 0.875, 0.5, 0.547, 0.25, 0.625, 0.25, 0.625, 0.25, 0.547, 0.25, 0.875, 0.5, 0.875, 0.5, 0.875, 0.5, 0.875, 0.5, 0.125, 0.5, 0.125, 0.5, 0.125, 0.5, 0.125, 0.5, 0.125, 0.5, 0.125, 0.5, 0.125, 0.5, 0.125, 0.5, 0.125, 0.5, 0.125, 0.5, 0.125, 0.5, 0.125, 0.5, 0.125, 0.5, 0.125, 0.5, 0.125, 0.5, 0.125, 0.5, 0.125, 0.5, 0.125, 0.5, 0.125, 0.5, 0.125, 0.5, 0.125, 0.5, 0.125, 0.5, 0.125, 0.5, 0.125, 0.5, 0.125, 0.5, 0.125, 0.5, 0.125, 0.5, 0.125, 0.5, 0.125, 0.5, 0.125, 0.5, 0.125, 0.5, 0.125, 0.5, 0.125, 0.5, 0.125, 0.5, 0.125, 0.5, 0.125, 0.5, 0.125, 0.5, 0.125, 0.5, 0.125, 0.5, 0.125, 0.5, 0.125, 0.5, 0.125, 0.5, 0.125, 0.5, 0.125, 0.5, 0.875, 0.5, 0.875, 0.5, 0.875, 0.5, 0.875, 0.5, 0.125, 0.5, 0.125, 0.5, 0.125, 0.5, 0.125, 0.5, 0.875, 0.5, 0.875, 0.5, 0.875, 0.5, 0.875, 0.5, 0.875, 0.5, 0.875, 0.5, 0.875, 0.5, 0.875, 0.5, 0.547, 0.25, 0.625, 0.25, 0.625, 0.25, 0.547, 0.25, 0.4581, 0.25, 0.375, 0.25, 0.375, 0.25, 0.4581, 0.25, 0.125, 0.5, 0.125, 0.5, 0.125, 0.5, 0.125, 0.5, 0.125, 0.5, 0.125, 0.5, 0.125, 0.5, 0.125, 0.5, 0.875, 0.5, 0.875, 0.5, 0.875, 0.5, 0.875, 0.5, 0.125, 0.5, 0.125, 0.5, 0.125, 0.5, 0.125, 0.5, 0.875, 0.5, 0.875, 0.5, 0.875, 0.5, 0.875, 0.5, 0.875, 0.5, 0.875, 0.5, 0.875, 0.5, 0.875, 0.5, 0.547, 0.25, 0.625, 0.25, 0.625, 0.25, 0.547, 0.25, 0.4581, 0.25, 0.375, 0.25, 0.375, 0.25, 0.4581, 0.25, 0.125, 0.5, 0.125, 0.5, 0.125, 0.5, 0.125, 0.5, 0.625, 0.25, 0.547, 0.25, 0.547, 0.25, 0.625, 0.25, 0.4581, 0.25, 0.547, 0.25, 0.547, 0.25, 0.4581, 0.25, 0.625, 0.25, 0.547, 0.25, 0.547, 0.25, 0.625, 0.25, 0.4581, 0.25, 0.547, 0.25, 0.547, 0.25, 0.4581, 0.25, 0.4581, 0.25, 0.547, 0.25, 0.547, 0.25, 0.4581, 0.25, 0.625, 0.5, 0.547, 0.5, 0.547, 0.5, 0.625, 0.5, 0.625, 0.5, 0.547, 0.5, 0.547, 0.5, 0.625, 0.5, 0.4581, 0.25, 0.547, 0.25, 0.547, 0.25, 0.4581, 0.25, 0.4581, 0.25, 0.547, 0.25, 0.547, 0.25, 0.4581, 0.25, 0.625, 0.25, 0.547, 0.25, 0.547, 0.25, 0.625, 0.25, 0.4581, 0.25, 0.547, 0.25, 0.547, 0.25, 0.4581, 0.25, 0.625, 0.25, 0.547, 0.25, 0.547, 0.25, 0.625, 0.25, 0.4581, 0.25, 0.547, 0.25, 0.547, 0.25, 0.4581, 0.25, 0.4581, 0.25, 0.547, 0.25, 0.547, 0.25, 0.4581, 0.25, 0.4581, 0.25, 0.547, 0.25, 0.547, 0.25, 0.4581, 0.25, 0.625, 0.25, 0.547, 0.25, 0.547, 0.25, 0.625, 0.25, 0.625, 0.25, 0.547, 0.25, 0.547, 0.25, 0.625, 0.25, 0.625, 0.25, 0.547, 0.25, 0.547, 0.25, 0.625, 0.25, 0.4581, 0.25, 0.547, 0.25, 0.547, 0.25, 0.4581, 0.25, 0.625, 0.25, 0.547, 0.25, 0.547, 0.25, 0.625, 0.25, 0.4581, 0.25, 0.547, 0.25, 0.547, 0.25, 0.4581, 0.25, 0.4581, 0.25, 0.547, 0.25, 0.547, 0.25, 0.4581, 0.25, 0.4581, 0.25, 0.547, 0.25, 0.547, 0.25, 0.4581, 0.25, 0.625, 0.5, 0.547, 0.5, 0.547, 0.5, 0.625, 0.5, 0.625, 0.5, 0.547, 0.5, 0.547, 0.5, 0.625, 0.5, 0.625, 0.25, 0.547, 0.25, 0.547, 0.25, 0.625, 0.25, 0.4581, 0.25, 0.547, 0.25, 0.547, 0.25, 0.4581, 0.25, 0.4581, 0.25, 0.547, 0.25, 0.547, 0.25, 0.4581, 0.25, 0.625, 0.25, 0.547, 0.25, 0.547, 0.25, 0.625, 0.25, 0.4581, 0.25, 0.547, 0.25, 0.547, 0.25, 0.4581, 0.25, 0.4581, 0.25, 0.547, 0.25, 0.547, 0.25, 0.4581, 0.25, 0.625, 0.25, 0.547, 0.25, 0.547, 0.25, 0.625, 0.25, 0.625, 0.25, 0.547, 0.25, 0.547, 0.25, 0.625, 0.25, 0.4581, 0.25, 0.547, 0.25, 0.547, 0.25, 0.4581, 0.25, 0.4581, 0.25, 0.547, 0.25, 0.547, 0.25, 0.4581, 0.25, 0.625, 0.5, 0.547, 0.5, 0.547, 0.5, 0.625, 0.5, 0.4581, 0.25, 0.547, 0.25, 0.547, 0.5, 0.4581, 0.5, 0.625, 0.0, 0.547, 0.0, 0.547, 0.0, 0.625, 0.0, 0.4581, 0.75, 0.547, 0.75, 0.547, 0.75, 0.4581, 0.75, 0.4581, 0.75, 0.547, 0.75, 0.547, 1.0, 0.4581, 1.0, 0.4581, 0.5, 0.547, 0.5, 0.547, 0.75, 0.4581, 0.75, 0.4581, 0.0, 0.547, 0.0, 0.547, 0.25, 0.4581, 0.25, 0.375, 0.0, 0.4581, 0.0, 0.4581, 0.25, 0.375, 0.25, 0.375, 0.5, 0.4581, 0.5, 0.4581, 0.75, 0.375, 0.75, 0.375, 0.75, 0.4581, 0.75, 0.4581, 1.0, 0.375, 1.0, 0.375, 0.75, 0.4581, 0.75, 0.4581, 0.75, 0.375, 0.75, 0.375, 0.25, 0.4581, 0.25, 0.4581, 0.5, 0.375, 0.5, 0.375, 0.25, 0.4581, 0.25, 0.4581, 0.25, 0.375, 0.25, 0.375, 0.25, 0.4581, 0.25, 0.4581, 0.25, 0.375, 0.25, 0.375, 0.25, 0.4581, 0.25, 0.4581, 0.25, 0.375, 0.25, 0.375, 0.25, 0.4581, 0.25, 0.4581, 0.25, 0.375, 0.25, 0.375, 0.25, 0.4581, 0.25, 0.4581, 0.25, 0.375, 0.25, 0.375, 0.25, 0.4581, 0.25, 0.4581, 0.25, 0.375, 0.25, 0.375, 0.25, 0.4581, 0.25, 0.4581, 0.25, 0.375, 0.25, 0.375, 0.25, 0.4581, 0.25, 0.4581, 0.25, 0.375, 0.25, 0.375, 0.25, 0.4581, 0.25, 0.4581, 0.25, 0.375, 0.25, 0.375, 0.25, 0.4581, 0.25, 0.4581, 0.25, 0.375, 0.25, 0.375, 0.25, 0.4581, 0.25, 0.4581, 0.25, 0.375, 0.25, 0.375, 0.25, 0.4581, 0.25, 0.4581, 0.25, 0.375, 0.25, 0.375, 0.25, 0.4581, 0.25, 0.4581, 0.25, 0.375, 0.25, 0.375, 0.25, 0.4581, 0.25, 0.4581, 0.25, 0.375, 0.25, 0.375, 0.25, 0.4581, 0.25, 0.4581, 0.25, 0.375, 0.25, 0.375, 0.25, 0.4581, 0.25, 0.4581, 0.25, 0.375, 0.25, 0.375, 0.25, 0.4581, 0.25, 0.4581, 0.25, 0.375, 0.25, 0.375, 0.25, 0.4581, 0.25, 0.4581, 0.25, 0.375, 0.25, 0.375, 0.25, 0.4581, 0.25, 0.4581, 0.25, 0.375, 0.25, 0.547, 0.25, 0.547, 0.25, 0.547, 0.25, 0.547, 0.25, 0.547, 0.25, 0.4581, 0.25, 0.4581, 0.25, 0.547, 0.25, 0.547, 0.5, 0.4581, 0.5, 0.4581, 0.5, 0.547, 0.5, 0.547, 0.5, 0.4581, 0.5, 0.4581, 0.5, 0.547, 0.5, 0.547, 0.25, 0.4581, 0.25, 0.4581, 0.25, 0.547, 0.25, 0.547, 0.25, 0.4581, 0.25, 0.4581, 0.25, 0.547, 0.25, 0.547, 0.25, 0.4581, 0.25, 0.4581, 0.25, 0.547, 0.25, 0.547, 0.25, 0.4581, 0.25, 0.4581, 0.25, 0.547, 0.25, 0.547, 0.25, 0.4581, 0.25, 0.4581, 0.25, 0.547, 0.25, 0.547, 0.25, 0.4581, 0.25, 0.4581, 0.25, 0.547, 0.25, 0.547, 0.5, 0.4581, 0.5, 0.4581, 0.5, 0.547, 0.5, 0.547, 0.5, 0.4581, 0.5, 0.4581, 0.5, 0.547, 0.5, 0.547, 0.25, 0.4581, 0.25, 0.4581, 0.25, 0.547, 0.25, 0.547, 0.25, 0.4581, 0.25, 0.4581, 0.25, 0.547, 0.25, 0.547, 0.25, 0.4581, 0.25, 0.4581, 0.25, 0.547, 0.25, 0.547, 0.25, 0.4581, 0.25, 0.4581, 0.25, 0.547, 0.25, 0.547, 0.5, 0.4581, 0.5, 0.4581, 0.5, 0.547, 0.5, 0.547, 0.0, 0.4581, 0.0, 0.4581, 0.0, 0.547, 0.0, 0.547, 0.5, 0.4581, 0.5, 0.4581, 0.5, 0.547, 0.5, 0.375, 0.25, 0.4581, 0.25, 0.4581, 0.25, 0.375, 0.25, 0.625, 0.5, 0.547, 0.5, 0.547, 0.5, 0.625, 0.5, 0.4581, 0.25, 0.547, 0.25, 0.547, 0.25, 0.4581, 0.25, 0.875, 0.5, 0.875, 0.5, 0.875, 0.5, 0.875, 0.5, 0.125, 0.5, 0.125, 0.5, 0.125, 0.5, 0.125, 0.5, 0.875, 0.5, 0.875, 0.5, 0.875, 0.5, 0.875, 0.5, 0.125, 0.5, 0.125, 0.5, 0.125, 0.5, 0.125, 0.5, 0.125, 0.5, 0.125, 0.5, 0.125, 0.5, 0.125, 0.5, 0.125, 0.5, 0.125, 0.5, 0.125, 0.5, 0.125, 0.5, 0.125, 0.5, 0.125, 0.5, 0.125, 0.5, 0.125, 0.5, 0.125, 0.5, 0.125, 0.5, 0.125, 0.5, 0.125, 0.5, 0.125, 0.5, 0.125, 0.5, 0.125, 0.5, 0.125, 0.5, 0.125, 0.5, 0.125, 0.5, 0.125, 0.5, 0.125, 0.5, 0.125, 0.5, 0.125, 0.5, 0.125, 0.5, 0.125, 0.5, 0.125, 0.5, 0.125, 0.5, 0.125, 0.5, 0.125, 0.5, 0.125, 0.5, 0.125, 0.5, 0.125, 0.5, 0.125, 0.5, 0.125, 0.5, 0.125, 0.5, 0.125, 0.5, 0.125, 0.5, 0.875, 0.5, 0.875, 0.5, 0.875, 0.5, 0.875, 0.5, 0.547, 0.25, 0.625, 0.25, 0.625, 0.25, 0.547, 0.25, 0.875, 0.5, 0.875, 0.5, 0.875, 0.5, 0.875, 0.5, 0.875, 0.5, 0.875, 0.5, 0.875, 0.5, 0.875, 0.5, 0.875, 0.5, 0.875, 0.5, 0.875, 0.5, 0.875, 0.5, 0.875, 0.5, 0.875, 0.5, 0.875, 0.5, 0.875, 0.5, 0.875, 0.5, 0.875, 0.5, 0.875, 0.5, 0.875, 0.5, 0.875, 0.5, 0.875, 0.5, 0.875, 0.5, 0.875, 0.5, 0.875, 0.5, 0.625, 0.5, 0.625, 0.5, 0.875, 0.5, 0.875, 0.5, 0.875, 0.5, 0.875, 0.5, 0.875, 0.5, 0.4581, 0.5, 0.375, 0.5, 0.375, 0.5, 0.4581, 0.5, 0.375, 0.5, 0.125, 0.5, 0.125, 0.5, 0.375, 0.5, 0.875, 0.5, 0.875, 0.5, 0.875, 0.5, 0.875, 0.5, 0.875, 0.5, 0.875, 0.5, 0.875, 0.5, 0.875, 0.5, 0.547, 0.5, 0.4581, 0.5, 0.4581, 0.5, 0.547, 0.5, 0.375, 0.25, 0.4581, 0.25, 0.4581, 0.25, 0.375, 0.25, 0.4581, 0.25, 0.547, 0.25, 0.547, 0.25, 0.4581, 0.25, 0.625, 0.5, 0.547, 0.5, 0.547, 0.5, 0.625, 0.5, 0.875, 0.5, 0.875, 0.5, 0.875, 0.5, 0.875, 0.5, 0.125, 0.5, 0.125, 0.5, 0.125, 0.5, 0.125, 0.5, 0.875, 0.5, 0.875, 0.5, 0.875, 0.5, 0.875, 0.5, 0.125, 0.5, 0.125, 0.5, 0.125, 0.5, 0.125, 0.5, 0.125, 0.5, 0.125, 0.5, 0.125, 0.5, 0.125, 0.5, 0.125, 0.5, 0.125, 0.5, 0.125, 0.5, 0.125, 0.5, 0.125, 0.5, 0.125, 0.5, 0.125, 0.5, 0.125, 0.5, 0.125, 0.5, 0.125, 0.5, 0.125, 0.5, 0.125, 0.5, 0.125, 0.5, 0.125, 0.5, 0.125, 0.5, 0.125, 0.5, 0.125, 0.5, 0.125, 0.5, 0.125, 0.5, 0.125, 0.5, 0.125, 0.5, 0.125, 0.5, 0.125, 0.5, 0.125, 0.5, 0.125, 0.5, 0.125, 0.5, 0.125, 0.5, 0.125, 0.5, 0.125, 0.5, 0.125, 0.5, 0.125, 0.5, 0.125, 0.5, 0.125, 0.5, 0.125, 0.5, 0.125, 0.5, 0.125, 0.5, 0.875, 0.5, 0.875, 0.5, 0.875, 0.5, 0.875, 0.5, 0.875, 0.5, 0.875, 0.5, 0.875, 0.5, 0.875, 0.5, 0.375, 0.5, 0.125, 0.5, 0.125, 0.5, 0.375, 0.5, 0.4581, 0.5, 0.375, 0.5, 0.375, 0.5, 0.4581, 0.5, 0.875, 0.5, 0.875, 0.5, 0.875, 0.5, 0.875, 0.5, 0.875, 0.5, 0.625, 0.5, 0.625, 0.5, 0.875, 0.5, 0.875, 0.5, 0.875, 0.5, 0.875, 0.5, 0.875, 0.5, 0.875, 0.5, 0.875, 0.5, 0.875, 0.5, 0.875, 0.5, 0.875, 0.5, 0.875, 0.5, 0.875, 0.5, 0.875, 0.5, 0.875, 0.5, 0.875, 0.5, 0.875, 0.5, 0.875, 0.5, 0.875, 0.5, 0.875, 0.5, 0.875, 0.5, 0.875, 0.5, 0.875, 0.5, 0.875, 0.5, 0.875, 0.5, 0.875, 0.5, 0.547, 0.25, 0.625, 0.25, 0.625, 0.25, 0.547, 0.25, 0.875, 0.5, 0.875, 0.5, 0.875, 0.5, 0.875, 0.5, 0.547, 0.5, 0.4581, 0.5, 0.4581, 0.5, 0.547, 0.5, 0.375, 0.25, 0.4581, 0.25, 0.4581, 0.25, 0.375, 0.25, 0.625, 0.5, 0.547, 0.5, 0.547, 0.5, 0.625, 0.5, 0.4581, 0.25, 0.547, 0.25, 0.547, 0.25, 0.4581, 0.25, 0.125, 0.5, 0.125, 0.5, 0.125, 0.5, 0.125, 0.5, 0.875, 0.5, 0.875, 0.5, 0.875, 0.5, 0.875, 0.5, 0.125, 0.5, 0.125, 0.5, 0.125, 0.5, 0.125, 0.5, 0.875, 0.5, 0.875, 0.5, 0.875, 0.5, 0.875, 0.5, 0.875, 0.5, 0.875, 0.5, 0.875, 0.5, 0.875, 0.5, 0.547, 0.25, 0.625, 0.25, 0.625, 0.25, 0.547, 0.25, 0.875, 0.5, 0.875, 0.5, 0.875, 0.5, 0.875, 0.5, 0.875, 0.5, 0.875, 0.5, 0.875, 0.5, 0.875, 0.5, 0.875, 0.5, 0.875, 0.5, 0.875, 0.5, 0.875, 0.5, 0.875, 0.5, 0.875, 0.5, 0.875, 0.5, 0.875, 0.5, 0.875, 0.5, 0.875, 0.5, 0.875, 0.5, 0.875, 0.5, 0.875, 0.5, 0.875, 0.5, 0.875, 0.5, 0.875, 0.5, 0.875, 0.5, 0.625, 0.5, 0.625, 0.5, 0.875, 0.5, 0.875, 0.5, 0.875, 0.5, 0.875, 0.5, 0.875, 0.5, 0.4581, 0.5, 0.375, 0.5, 0.375, 0.5, 0.4581, 0.5, 0.375, 0.5, 0.125, 0.5, 0.125, 0.5, 0.375, 0.5, 0.875, 0.5, 0.875, 0.5, 0.875, 0.5, 0.875, 0.5, 0.875, 0.5, 0.875, 0.5, 0.875, 0.5, 0.875, 0.5, 0.125, 0.5, 0.125, 0.5, 0.125, 0.5, 0.125, 0.5, 0.125, 0.5, 0.125, 0.5, 0.125, 0.5, 0.125, 0.5, 0.125, 0.5, 0.125, 0.5, 0.125, 0.5, 0.125, 0.5, 0.125, 0.5, 0.125, 0.5, 0.125, 0.5, 0.125, 0.5, 0.125, 0.5, 0.125, 0.5, 0.125, 0.5, 0.125, 0.5, 0.125, 0.5, 0.125, 0.5, 0.125, 0.5, 0.125, 0.5, 0.125, 0.5, 0.125, 0.5, 0.125, 0.5, 0.125, 0.5, 0.125, 0.5, 0.125, 0.5, 0.125, 0.5, 0.125, 0.5, 0.125, 0.5, 0.125, 0.5, 0.125, 0.5, 0.125, 0.5, 0.125, 0.5, 0.125, 0.5, 0.125, 0.5, 0.125, 0.5, 0.547, 0.25, 0.547, 0.25, 0.547, 0.25, 0.547, 0.25, 0.4581, 0.25, 0.547, 0.25, 0.547, 0.25, 0.4581, 0.25, 0.4581, 0.25, 0.4581, 0.25, 0.4581, 0.25, 0.4581, 0.25, 0.547, 0.25, 0.4581, 0.25, 0.4581, 0.25, 0.547, 0.25, 0.4581, 0.25, 0.547, 0.25, 0.547, 0.25, 0.4581, 0.25, 0.547, 0.25, 0.4581, 0.25, 0.4581, 0.25, 0.547, 0.25, 0.4581, 0.25, 0.4581, 0.25, 0.4581, 0.25, 0.4581, 0.25, 0.4581, 0.25, 0.547, 0.25, 0.547, 0.25, 0.4581, 0.25, 0.547, 0.25, 0.4581, 0.25, 0.4581, 0.25, 0.547, 0.25, 0.547, 0.25, 0.547, 0.25, 0.547, 0.25, 0.547, 0.25, 0.547, 0.25, 0.4581, 0.25, 0.4581, 0.25, 0.547, 0.25, 0.4581, 0.25, 0.4581, 0.25, 0.4581, 0.25, 0.4581, 0.25, 0.875, 0.5, 0.875, 0.5, 0.875, 0.5, 0.875, 0.5, 0.875, 0.5, 0.875, 0.5, 0.875, 0.5, 0.875, 0.5, 0.375, 0.5, 0.125, 0.5, 0.125, 0.5, 0.375, 0.5, 0.4581, 0.5, 0.375, 0.5, 0.375, 0.5, 0.4581, 0.5, 0.875, 0.5, 0.875, 0.5, 0.875, 0.5, 0.875, 0.5, 0.875, 0.5, 0.625, 0.5, 0.625, 0.5, 0.875, 0.5, 0.875, 0.5, 0.875, 0.5, 0.875, 0.5, 0.875, 0.5, 0.875, 0.5, 0.875, 0.5, 0.875, 0.5, 0.875, 0.5, 0.875, 0.5, 0.875, 0.5, 0.875, 0.5, 0.875, 0.5, 0.875, 0.5, 0.875, 0.5, 0.875, 0.5, 0.875, 0.5, 0.875, 0.5, 0.875, 0.5, 0.875, 0.5, 0.875, 0.5, 0.875, 0.5, 0.875, 0.5, 0.875, 0.5, 0.875, 0.5, 0.547, 0.25, 0.625, 0.25, 0.625, 0.25, 0.547, 0.25, 0.875, 0.5, 0.875, 0.5, 0.875, 0.5, 0.875, 0.5, 0.875, 0.5, 0.875, 0.5, 0.875, 0.5, 0.875, 0.5, 0.875, 0.5, 0.875, 0.5, 0.875, 0.5, 0.875, 0.5, 0.4581, 0.25, 0.547, 0.25, 0.547, 0.25, 0.4581, 0.25, 0.625, 0.5, 0.547, 0.5, 0.547, 0.5, 0.625, 0.5, 0.375, 0.25, 0.4581, 0.25, 0.4581, 0.25, 0.375, 0.25, 0.547, 0.5, 0.4581, 0.5, 0.4581, 0.5, 0.547, 0.5, 0.125, 0.5, 0.125, 0.5, 0.125, 0.5, 0.125, 0.5, 0.125, 0.5, 0.125, 0.5, 0.125, 0.5, 0.125, 0.5, 0.125, 0.5, 0.125, 0.5, 0.125, 0.5, 0.125, 0.5, 0.125, 0.5, 0.125, 0.5, 0.125, 0.5, 0.125, 0.5, 0.125, 0.5, 0.125, 0.5, 0.125, 0.5, 0.125, 0.5, 0.125, 0.5, 0.125, 0.5, 0.125, 0.5, 0.125, 0.5, 0.125, 0.5, 0.125, 0.5, 0.125, 0.5, 0.125, 0.5, 0.125, 0.5, 0.125, 0.5, 0.125, 0.5, 0.125, 0.5, 0.125, 0.5, 0.125, 0.5, 0.125, 0.5, 0.125, 0.5, 0.125, 0.5, 0.125, 0.5, 0.125, 0.5, 0.125, 0.5, 0.125, 0.5, 0.125, 0.5, 0.125, 0.5, 0.125, 0.5, 0.125, 0.5, 0.125, 0.5, 0.125, 0.5, 0.125, 0.5, 0.125, 0.5, 0.125, 0.5, 0.125, 0.5, 0.125, 0.5, 0.125, 0.5, 0.125, 0.5, 0.125, 0.5, 0.125, 0.5, 0.125, 0.5, 0.125, 0.5, 0.125, 0.5, 0.125, 0.5, 0.125, 0.5, 0.125, 0.5, 0.125, 0.5, 0.125, 0.5, 0.125, 0.5, 0.125, 0.5, 0.125, 0.5, 0.125, 0.5, 0.125, 0.5, 0.125, 0.5, 0.125, 0.5, 0.125, 0.5, 0.125, 0.5, 0.125, 0.5, 0.125, 0.5, 0.125, 0.5, 0.125, 0.5, 0.125, 0.5, 0.125, 0.5, 0.125, 0.5, 0.125, 0.5, 0.125, 0.5, 0.125, 0.5, 0.125, 0.5, 0.125, 0.5, 0.125, 0.5, 0.125, 0.5, 0.125, 0.5, 0.125, 0.5, 0.125, 0.5, 0.125, 0.5, 0.125, 0.5, 0.125, 0.5, 0.125, 0.5, 0.125, 0.5, 0.125, 0.5, 0.547, 0.5, 0.4581, 0.5, 0.4581, 0.5, 0.547, 0.5, 0.375, 0.25, 0.4581, 0.25, 0.4581, 0.25, 0.375, 0.25, 0.625, 0.5, 0.547, 0.5, 0.547, 0.5, 0.625, 0.5, 0.4581, 0.25, 0.547, 0.25, 0.547, 0.25, 0.4581, 0.25, 0.875, 0.5, 0.875, 0.5, 0.875, 0.5, 0.875, 0.5, 0.875, 0.5, 0.875, 0.5, 0.875, 0.5, 0.875, 0.5, 0.875, 0.5, 0.875, 0.5, 0.875, 0.5, 0.875, 0.5, 0.547, 0.25, 0.625, 0.25, 0.625, 0.25, 0.547, 0.25, 0.875, 0.5, 0.875, 0.5, 0.875, 0.5, 0.875, 0.5, 0.875, 0.5, 0.875, 0.5, 0.875, 0.5, 0.875, 0.5, 0.875, 0.5, 0.875, 0.5, 0.875, 0.5, 0.875, 0.5, 0.875, 0.5, 0.875, 0.5, 0.875, 0.5, 0.875, 0.5, 0.875, 0.5, 0.875, 0.5, 0.875, 0.5, 0.875, 0.5, 0.875, 0.5, 0.875, 0.5, 0.875, 0.5, 0.875, 0.5, 0.875, 0.5, 0.625, 0.5, 0.625, 0.5, 0.875, 0.5, 0.875, 0.5, 0.875, 0.5, 0.875, 0.5, 0.875, 0.5, 0.4581, 0.5, 0.375, 0.5, 0.375, 0.5, 0.4581, 0.5, 0.375, 0.5, 0.125, 0.5, 0.125, 0.5, 0.375, 0.5, 0.875, 0.5, 0.875, 0.5, 0.875, 0.5, 0.875, 0.5, 0.875, 0.5, 0.875, 0.5, 0.875, 0.5, 0.875, 0.5, 0.875, 0.5, 0.875, 0.5, 0.875, 0.5, 0.875, 0.5, 0.547, 0.25, 0.625, 0.25, 0.625, 0.25, 0.547, 0.25, 0.875, 0.5, 0.875, 0.5, 0.875, 0.5, 0.875, 0.5, 0.875, 0.5, 0.875, 0.5, 0.875, 0.5, 0.875, 0.5, 0.875, 0.5, 0.875, 0.5, 0.875, 0.5, 0.875, 0.5, 0.875, 0.5, 0.875, 0.5, 0.875, 0.5, 0.875, 0.5, 0.875, 0.5, 0.875, 0.5, 0.875, 0.5, 0.875, 0.5, 0.875, 0.5, 0.875, 0.5, 0.875, 0.5, 0.875, 0.5, 0.875, 0.5, 0.625, 0.5, 0.625, 0.5, 0.875, 0.5, 0.875, 0.5, 0.875, 0.5, 0.875, 0.5, 0.875, 0.5, 0.4581, 0.5, 0.375, 0.5, 0.375, 0.5, 0.4581, 0.5, 0.375, 0.5, 0.125, 0.5, 0.125, 0.5, 0.375, 0.5, 0.875, 0.5, 0.875, 0.5, 0.875, 0.5, 0.875, 0.5, 0.875, 0.5, 0.875, 0.5, 0.875, 0.5, 0.875, 0.5, 0.875, 0.5, 0.875, 0.5, 0.875, 0.5, 0.875, 0.5, 0.875, 0.5, 0.875, 0.5, 0.875, 0.5, 0.875, 0.5, 0.625, 0.5, 0.547, 0.5, 0.547, 0.5, 0.625, 0.5, 0.4581, 0.25, 0.547, 0.25, 0.547, 0.25, 0.4581, 0.25, 0.375, 0.25, 0.4581, 0.25, 0.4581, 0.25, 0.375, 0.25, 0.547, 0.5, 0.4581, 0.5, 0.4581, 0.5, 0.547, 0.5, 0.125, 0.5, 0.125, 0.5, 0.125, 0.5, 0.125, 0.5, 0.125, 0.5, 0.125, 0.5, 0.125, 0.5, 0.125, 0.5, 0.125, 0.5, 0.125, 0.5, 0.125, 0.5, 0.125, 0.5, 0.125, 0.5, 0.125, 0.5, 0.125, 0.5, 0.125, 0.5, 0.125, 0.5, 0.125, 0.5, 0.125, 0.5, 0.125, 0.5, 0.125, 0.5, 0.125, 0.5, 0.125, 0.5, 0.125, 0.5, 0.125, 0.5, 0.125, 0.5, 0.125, 0.5, 0.125, 0.5, 0.125, 0.5, 0.125, 0.5, 0.125, 0.5, 0.125, 0.5, 0.125, 0.5, 0.125, 0.5, 0.125, 0.5, 0.125, 0.5, 0.125, 0.5, 0.125, 0.5, 0.125, 0.5, 0.125, 0.5, 0.125, 0.5, 0.125, 0.5, 0.125, 0.5, 0.125, 0.5, 0.125, 0.5, 0.125, 0.5, 0.125, 0.5, 0.125, 0.5, 0.125, 0.5, 0.125, 0.5, 0.125, 0.5, 0.125, 0.5, 0.125, 0.5, 0.125, 0.5, 0.125, 0.5, 0.125, 0.5, 0.125, 0.5, 0.125, 0.5, 0.125, 0.5, 0.125, 0.5, 0.125, 0.5, 0.125, 0.5, 0.125, 0.5, 0.125, 0.5, 0.125, 0.5, 0.125, 0.5, 0.125, 0.5, 0.125, 0.5, 0.125, 0.5, 0.125, 0.5, 0.125, 0.5, 0.125, 0.5, 0.125, 0.5, 0.125, 0.5, 0.125, 0.5, 0.125, 0.5, 0.125, 0.5, 0.125, 0.5, 0.125, 0.5, 0.125, 0.5, 0.125, 0.5, 0.125, 0.5, 0.125, 0.5, 0.125, 0.5, 0.125, 0.5, 0.125, 0.5, 0.125, 0.5, 0.125, 0.5, 0.125, 0.5, 0.125, 0.5, 0.125, 0.5, 0.125, 0.5, 0.125, 0.5, 0.125, 0.5, 0.125, 0.5, 0.125, 0.5, 0.547, 0.5, 0.4581, 0.5, 0.4581, 0.5, 0.547, 0.5, 0.375, 0.25, 0.4581, 0.25, 0.4581, 0.25, 0.375, 0.25, 0.4581, 0.25, 0.547, 0.25, 0.547, 0.25, 0.4581, 0.25, 0.625, 0.5, 0.547, 0.5, 0.547, 0.5, 0.625, 0.5, 0.875, 0.5, 0.875, 0.5, 0.875, 0.5, 0.875, 0.5, 0.875, 0.5, 0.875, 0.5, 0.875, 0.5, 0.875, 0.5, 0.875, 0.5, 0.875, 0.5, 0.875, 0.5, 0.875, 0.5, 0.875, 0.5, 0.875, 0.5, 0.875, 0.5, 0.875, 0.5, 0.375, 0.5, 0.125, 0.5, 0.125, 0.5, 0.375, 0.5, 0.4581, 0.5, 0.375, 0.5, 0.375, 0.5, 0.4581, 0.5, 0.875, 0.5, 0.875, 0.5, 0.875, 0.5, 0.875, 0.5, 0.875, 0.5, 0.625, 0.5, 0.625, 0.5, 0.875, 0.5, 0.875, 0.5, 0.875, 0.5, 0.875, 0.5, 0.875, 0.5, 0.875, 0.5, 0.875, 0.5, 0.875, 0.5, 0.875, 0.5, 0.875, 0.5, 0.875, 0.5, 0.875, 0.5, 0.875, 0.5, 0.875, 0.5, 0.875, 0.5, 0.875, 0.5, 0.875, 0.5, 0.875, 0.5, 0.875, 0.5, 0.875, 0.5, 0.875, 0.5, 0.875, 0.5, 0.875, 0.5, 0.875, 0.5, 0.875, 0.5, 0.547, 0.25, 0.625, 0.25, 0.625, 0.25, 0.547, 0.25, 0.875, 0.5, 0.875, 0.5, 0.875, 0.5, 0.875, 0.5, 0.875, 0.5, 0.875, 0.5, 0.875, 0.5, 0.875, 0.5, 0.875, 0.5, 0.875, 0.5, 0.875, 0.5, 0.875, 0.5, 0.375, 0.5, 0.125, 0.5, 0.125, 0.5, 0.375, 0.5, 0.4581, 0.5, 0.375, 0.5, 0.375, 0.5, 0.4581, 0.5, 0.875, 0.5, 0.875, 0.5, 0.875, 0.5, 0.875, 0.5, 0.875, 0.5, 0.625, 0.5, 0.625, 0.5, 0.875, 0.5, 0.875, 0.5, 0.875, 0.5, 0.875, 0.5, 0.875, 0.5, 0.875, 0.5, 0.875, 0.5, 0.875, 0.5, 0.875, 0.5, 0.875, 0.5, 0.875, 0.5, 0.875, 0.5, 0.875, 0.5, 0.875, 0.5, 0.875, 0.5, 0.875, 0.5, 0.875, 0.5, 0.875, 0.5, 0.875, 0.5, 0.875, 0.5, 0.875, 0.5, 0.875, 0.5, 0.875, 0.5, 0.875, 0.5, 0.875, 0.5, 0.547, 0.25, 0.625, 0.25, 0.625, 0.25, 0.547, 0.25, 0.875, 0.5, 0.875, 0.5, 0.875, 0.5, 0.875, 0.5, 0.875, 0.5, 0.875, 0.5, 0.875, 0.5, 0.875, 0.5, 0.875, 0.5, 0.875, 0.5, 0.875, 0.5, 0.875, 0.5, 0.4581, 0.25, 0.547, 0.25, 0.547, 0.25, 0.4581, 0.25, 0.625, 0.5, 0.547, 0.5, 0.547, 0.5, 0.625, 0.5, 0.375, 0.25, 0.4581, 0.25, 0.4581, 0.25, 0.375, 0.25, 0.547, 0.5, 0.4581, 0.5, 0.4581, 0.5, 0.547, 0.5, 0.125, 0.5, 0.125, 0.5, 0.125, 0.5, 0.125, 0.5, 0.125, 0.5, 0.125, 0.5, 0.125, 0.5, 0.125, 0.5, 0.125, 0.5, 0.125, 0.5, 0.125, 0.5, 0.125, 0.5, 0.125, 0.5, 0.125, 0.5, 0.125, 0.5, 0.125, 0.5, 0.125, 0.5, 0.125, 0.5, 0.125, 0.5, 0.125, 0.5, 0.125, 0.5, 0.125, 0.5, 0.125, 0.5, 0.125, 0.5, 0.125, 0.5, 0.125, 0.5, 0.125, 0.5, 0.125, 0.5, 0.125, 0.5, 0.125, 0.5, 0.125, 0.5, 0.125, 0.5, 0.125, 0.5, 0.125, 0.5, 0.125, 0.5, 0.125, 0.5, 0.125, 0.5, 0.125, 0.5, 0.125, 0.5, 0.125, 0.5, 0.125, 0.5, 0.125, 0.5, 0.125, 0.5, 0.125, 0.5, 0.125, 0.5, 0.125, 0.5, 0.125, 0.5, 0.125, 0.5, 0.125, 0.5, 0.125, 0.5, 0.125, 0.5, 0.125, 0.5, 0.125, 0.5, 0.125, 0.5, 0.125, 0.5, 0.125, 0.5, 0.125, 0.5, 0.125, 0.5, 0.125, 0.5, 0.125, 0.5, 0.125, 0.5, 0.125, 0.5, 0.125, 0.5, 0.125, 0.5, 0.125, 0.5, 0.125, 0.5, 0.125, 0.5, 0.125, 0.5, 0.125, 0.5, 0.125, 0.5, 0.125, 0.5, 0.125, 0.5, 0.125, 0.5, 0.125, 0.5, 0.125, 0.5, 0.125, 0.5, 0.125, 0.5, 0.125, 0.5, 0.125, 0.5, 0.125, 0.5, 0.125, 0.5, 0.125, 0.5, 0.125, 0.5, 0.125, 0.5, 0.125, 0.5, 0.125, 0.5, 0.125, 0.5, 0.125, 0.5, 0.125, 0.5, 0.125, 0.5, 0.125, 0.5, 0.125, 0.5, 0.125, 0.5, 0.125, 0.5, 0.125, 0.5, 0.125, 0.5, 0.547, 0.5, 0.4581, 0.5, 0.4581, 0.5, 0.547, 0.5, 0.375, 0.25, 0.4581, 0.25, 0.4581, 0.25, 0.375, 0.25, 0.625, 0.5, 0.547, 0.5, 0.547, 0.5, 0.625, 0.5, 0.4581, 0.25, 0.547, 0.25, 0.547, 0.25, 0.4581, 0.25, 0.875, 0.5, 0.875, 0.5, 0.875, 0.5, 0.875, 0.5, 0.875, 0.5, 0.875, 0.5, 0.875, 0.5, 0.875, 0.5, 0.875, 0.5, 0.875, 0.5, 0.875, 0.5, 0.875, 0.5, 0.547, 0.25, 0.625, 0.25, 0.625, 0.25, 0.547, 0.25, 0.875, 0.5, 0.875, 0.5, 0.875, 0.5, 0.875, 0.5, 0.875, 0.5, 0.875, 0.5, 0.875, 0.5, 0.875, 0.5, 0.875, 0.5, 0.875, 0.5, 0.875, 0.5, 0.875, 0.5, 0.875, 0.5, 0.875, 0.5, 0.875, 0.5, 0.875, 0.5, 0.875, 0.5, 0.875, 0.5, 0.875, 0.5, 0.875, 0.5, 0.875, 0.5, 0.875, 0.5, 0.875, 0.5, 0.875, 0.5, 0.875, 0.5, 0.625, 0.5, 0.625, 0.5, 0.875, 0.5, 0.875, 0.5, 0.875, 0.5, 0.875, 0.5, 0.875, 0.5, 0.4581, 0.5, 0.375, 0.5, 0.375, 0.5, 0.4581, 0.5, 0.375, 0.5, 0.125, 0.5, 0.125, 0.5, 0.375, 0.5, 0.875, 0.5, 0.875, 0.5, 0.875, 0.5, 0.875, 0.5, 0.875, 0.5, 0.875, 0.5, 0.875, 0.5, 0.875, 0.5, 0.0, 0.0, 0.0, 0.0, 0.0, 0.0, 0.0, 0.0])
me_cube_002.update()

# ---- objects
ob_light = bpy.data.objects.new('Light', light_light)
ob_camera = bpy.data.objects.new('Camera', cam_camera)
ob_plane = bpy.data.objects.new('Plane', me_plane)
ob_cube = bpy.data.objects.new('Cube', me_cube_001)
ob_cube_001 = bpy.data.objects.new('Cube.001', me_cube_002)

# ---- transforms, parenting, visibility, modifiers, constraints
ob_light.location = (4.076, 1.005, 5.904)
ob_light.rotation_euler = (0.4391, 0.1696, 1.936)
ob_light.lock_rotations_4d = False
ob_light.empty_display_type = 'ARROWS'
ob_light.color = (0.0, 0.0, 0.0, 0.0)
ob_light.lineart.crease_threshold = 0.0
ob_camera.location = (7.359, -6.926, 4.958)
ob_camera.rotation_euler = (1.109, 0.0, 0.8149)
ob_camera.lock_rotations_4d = False
ob_camera.empty_display_type = 'ARROWS'
ob_camera.color = (0.0, 0.0, 0.0, 0.0)
ob_camera.display_type = 'WIRE'
ob_camera.lineart.crease_threshold = 0.0
ob_plane.location = (0.0, 0.0, 0.0)
ob_plane.scale = (502.9, 502.9, 502.9)
ob_cube.location = (0.0, 0.0, 1.022)
ob_cube_001.location = (-2.047, 0.0, 0.0)
_m = ob_cube_001.modifiers.new('Subdivision', 'SUBSURF')
_m = ob_cube_001.modifiers.new('Bevel', 'BEVEL')
_m.width = 1.6
_m.width_pct = 1.6
_m.segments = 54
_m.angle_limit = 0.8744
_m.offset_type = 'WIDTH'

# ---- collection membership
col_collection.objects.link(ob_light)
col_collection.objects.link(ob_camera)
col_collection.objects.link(ob_plane)
col_collection.objects.link(ob_cube)
col_collection.objects.link(ob_cube_001)

# ---- scene / render settings (as saved in the file)
scene.camera = ob_camera
scene.frame_start = 0; scene.frame_end = 0; scene.frame_set(1)
scene.render.engine = 'BLENDER_EEVEE_NEXT'
bpy.context.view_layer.update()
